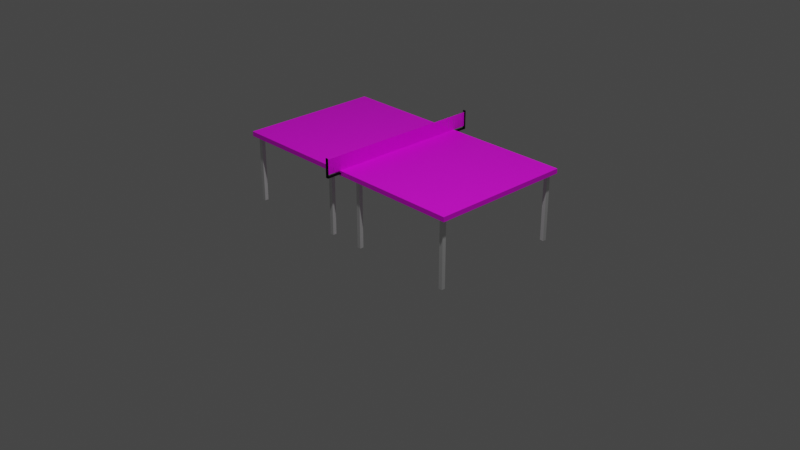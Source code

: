 # Source: table_tennis.blend  (saved by Blender 2.93.21; exported with 4.5.12 LTS)
import bpy
from mathutils import Matrix  # noqa: F401  (used for matrix-valued properties, if any)

bpy.ops.wm.read_factory_settings(use_empty=True)
scene = bpy.context.scene
scene.name = 'Scene'

# ---- collections
col_collection = bpy.data.collections.new('Collection'); scene.collection.children.link(col_collection)
col_tt = bpy.data.collections.new('TT'); scene.collection.children.link(col_tt)
col_legs = bpy.data.collections.new('legs'); col_tt.children.link(col_legs)
col_net = bpy.data.collections.new('net'); col_tt.children.link(col_net)

# ---- images (referenced by path relative to the original .blend; pixels are not part of the script)
import os
ASSET_DIR = os.environ.get("B2B_ASSET_DIR", "")  # directory of the original .blend (textures are referenced by path, not embedded)
HERE = os.path.dirname(os.path.abspath(__file__))  # packed textures are extracted next to this script under _unpacked/

def load_image(name, relpath, width, height, colorspace="sRGB"):
    """Load a texture the original file referenced (path relative to the .blend, or extracted next to this script)."""
    p = next((c for c in (os.path.join(HERE, relpath), os.path.join(ASSET_DIR, relpath)) if relpath and os.path.exists(c)), "")
    if p:
        img = bpy.data.images.load(p, check_existing=True)
        img.name = name
    else:  # same state as the original file: an image datablock whose file is absent (Cycles renders it pink)
        img = bpy.data.images.new(name, width, height)
        img.source = "FILE"
        img.filepath = "//" + (relpath or name)
    img.colorspace_settings.name = colorspace
    return img
img_table_texture_png = load_image('table_texture.png', 'table_texture.png', 1024, 1024, 'sRGB')
img_net_texture_png = load_image('net_texture.png', 'net_texture.png', 1024, 1024, 'sRGB')
img_net_texture_png_001 = load_image('net_texture.png.001', 'net_texture.png', 1024, 1024, 'sRGB')

# ---- materials (node trees are filled in below, after node groups)
mat_material = bpy.data.materials.new('Material')
mat_material.use_transparent_shadow = False
mat_l04_b = bpy.data.materials.new('l04_b')
mat_l04_b.use_transparent_shadow = False
mat_l03_b = bpy.data.materials.new('l03_b')
mat_l03_b.use_transparent_shadow = False
mat_l01_b = bpy.data.materials.new('l01_b')
mat_l01_b.use_transparent_shadow = False
mat_l02_b = bpy.data.materials.new('l02_b')
mat_l02_b.use_transparent_shadow = False
mat_l08_b = bpy.data.materials.new('l08_b')
mat_l08_b.use_transparent_shadow = False
mat_l07_b = bpy.data.materials.new('l07_b')
mat_l07_b.use_transparent_shadow = False
mat_l06_b = bpy.data.materials.new('l06_b')
mat_l06_b.use_transparent_shadow = False
mat_l05_b = bpy.data.materials.new('l05_b')
mat_l05_b.use_transparent_shadow = False
mat_black = bpy.data.materials.new('black')
mat_black.use_transparent_shadow = False
mat_black_002 = bpy.data.materials.new('black.002')
mat_black_002.use_transparent_shadow = False
mat_net_material = bpy.data.materials.new('net_material')
mat_net_material.use_backface_culling = True
mat_net_material.use_transparent_shadow = False
mat_net_material_001 = bpy.data.materials.new('net_material.001')
mat_net_material_001.use_backface_culling = True
mat_net_material_001.use_transparent_shadow = False

# ---- material node trees
mat_material.use_nodes = True; mat_material.node_tree.nodes.clear()
_N = mat_material.node_tree.nodes; _L = mat_material.node_tree.links
n0 = _N.new('ShaderNodeBsdfPrincipled'); n0.name = 'Principled BSDF'; n0.location = (10, 300)
n0.distribution = 'GGX'
n0.subsurface_method = 'BURLEY'
n0.inputs[3].default_value = 1.45
n0.inputs[27].default_value = (0.0, 0.0, 0.0, 1.0)
n0.inputs[28].default_value = 1.0
n1 = _N.new('ShaderNodeOutputMaterial'); n1.name = 'Material Output'; n1.location = (300, 300)
n2 = _N.new('ShaderNodeTexImage'); n2.name = 'Image Texture'; n2.location = (-280, 275)
n2.image = img_table_texture_png
_L.new(n0.outputs[0], n1.inputs[0])
_L.new(n2.outputs[0], n0.inputs[0])
n1.is_active_output = True
mat_l04_b.use_nodes = True; mat_l04_b.node_tree.nodes.clear()
_N = mat_l04_b.node_tree.nodes; _L = mat_l04_b.node_tree.links
n0 = _N.new('ShaderNodeBsdfPrincipled'); n0.name = 'Principled BSDF'; n0.location = (10, 300)
n0.distribution = 'GGX'
n0.subsurface_method = 'BURLEY'
n0.inputs[1].default_value = 0.6
n0.inputs[3].default_value = 1.45
n0.inputs[27].default_value = (0.0, 0.0, 0.0, 1.0)
n0.inputs[28].default_value = 1.0
n1 = _N.new('ShaderNodeOutputMaterial'); n1.name = 'Material Output'; n1.location = (300, 300)
_L.new(n0.outputs[0], n1.inputs[0])
n1.is_active_output = True
mat_l03_b.use_nodes = True; mat_l03_b.node_tree.nodes.clear()
_N = mat_l03_b.node_tree.nodes; _L = mat_l03_b.node_tree.links
n0 = _N.new('ShaderNodeBsdfPrincipled'); n0.name = 'Principled BSDF'; n0.location = (10, 300)
n0.distribution = 'GGX'
n0.subsurface_method = 'BURLEY'
n0.inputs[1].default_value = 0.6
n0.inputs[3].default_value = 1.45
n0.inputs[27].default_value = (0.0, 0.0, 0.0, 1.0)
n0.inputs[28].default_value = 1.0
n1 = _N.new('ShaderNodeOutputMaterial'); n1.name = 'Material Output'; n1.location = (300, 300)
_L.new(n0.outputs[0], n1.inputs[0])
n1.is_active_output = True
mat_l01_b.use_nodes = True; mat_l01_b.node_tree.nodes.clear()
_N = mat_l01_b.node_tree.nodes; _L = mat_l01_b.node_tree.links
n0 = _N.new('ShaderNodeBsdfPrincipled'); n0.name = 'Principled BSDF'; n0.location = (10, 300)
n0.distribution = 'GGX'
n0.subsurface_method = 'BURLEY'
n0.inputs[1].default_value = 0.6
n0.inputs[3].default_value = 1.45
n0.inputs[27].default_value = (0.0, 0.0, 0.0, 1.0)
n0.inputs[28].default_value = 1.0
n1 = _N.new('ShaderNodeOutputMaterial'); n1.name = 'Material Output'; n1.location = (300, 300)
_L.new(n0.outputs[0], n1.inputs[0])
n1.is_active_output = True
mat_l02_b.use_nodes = True; mat_l02_b.node_tree.nodes.clear()
_N = mat_l02_b.node_tree.nodes; _L = mat_l02_b.node_tree.links
n0 = _N.new('ShaderNodeBsdfPrincipled'); n0.name = 'Principled BSDF'; n0.location = (10, 300)
n0.distribution = 'GGX'
n0.subsurface_method = 'BURLEY'
n0.inputs[1].default_value = 0.6
n0.inputs[3].default_value = 1.45
n0.inputs[27].default_value = (0.0, 0.0, 0.0, 1.0)
n0.inputs[28].default_value = 1.0
n1 = _N.new('ShaderNodeOutputMaterial'); n1.name = 'Material Output'; n1.location = (300, 300)
_L.new(n0.outputs[0], n1.inputs[0])
n1.is_active_output = True
mat_l08_b.use_nodes = True; mat_l08_b.node_tree.nodes.clear()
_N = mat_l08_b.node_tree.nodes; _L = mat_l08_b.node_tree.links
n0 = _N.new('ShaderNodeBsdfPrincipled'); n0.name = 'Principled BSDF'; n0.location = (10, 300)
n0.distribution = 'GGX'
n0.subsurface_method = 'BURLEY'
n0.inputs[1].default_value = 0.6
n0.inputs[3].default_value = 1.45
n0.inputs[27].default_value = (0.0, 0.0, 0.0, 1.0)
n0.inputs[28].default_value = 1.0
n1 = _N.new('ShaderNodeOutputMaterial'); n1.name = 'Material Output'; n1.location = (300, 300)
_L.new(n0.outputs[0], n1.inputs[0])
n1.is_active_output = True
mat_l07_b.use_nodes = True; mat_l07_b.node_tree.nodes.clear()
_N = mat_l07_b.node_tree.nodes; _L = mat_l07_b.node_tree.links
n0 = _N.new('ShaderNodeBsdfPrincipled'); n0.name = 'Principled BSDF'; n0.location = (10, 300)
n0.distribution = 'GGX'
n0.subsurface_method = 'BURLEY'
n0.inputs[1].default_value = 0.6
n0.inputs[3].default_value = 1.45
n0.inputs[27].default_value = (0.0, 0.0, 0.0, 1.0)
n0.inputs[28].default_value = 1.0
n1 = _N.new('ShaderNodeOutputMaterial'); n1.name = 'Material Output'; n1.location = (300, 300)
_L.new(n0.outputs[0], n1.inputs[0])
n1.is_active_output = True
mat_l06_b.use_nodes = True; mat_l06_b.node_tree.nodes.clear()
_N = mat_l06_b.node_tree.nodes; _L = mat_l06_b.node_tree.links
n0 = _N.new('ShaderNodeBsdfPrincipled'); n0.name = 'Principled BSDF'; n0.location = (10, 300)
n0.distribution = 'GGX'
n0.subsurface_method = 'BURLEY'
n0.inputs[1].default_value = 0.6
n0.inputs[3].default_value = 1.45
n0.inputs[27].default_value = (0.0, 0.0, 0.0, 1.0)
n0.inputs[28].default_value = 1.0
n1 = _N.new('ShaderNodeOutputMaterial'); n1.name = 'Material Output'; n1.location = (300, 300)
_L.new(n0.outputs[0], n1.inputs[0])
n1.is_active_output = True
mat_l05_b.use_nodes = True; mat_l05_b.node_tree.nodes.clear()
_N = mat_l05_b.node_tree.nodes; _L = mat_l05_b.node_tree.links
n0 = _N.new('ShaderNodeBsdfPrincipled'); n0.name = 'Principled BSDF'; n0.location = (10, 300)
n0.distribution = 'GGX'
n0.subsurface_method = 'BURLEY'
n0.inputs[1].default_value = 0.6
n0.inputs[3].default_value = 1.45
n0.inputs[27].default_value = (0.0, 0.0, 0.0, 1.0)
n0.inputs[28].default_value = 1.0
n1 = _N.new('ShaderNodeOutputMaterial'); n1.name = 'Material Output'; n1.location = (300, 300)
_L.new(n0.outputs[0], n1.inputs[0])
n1.is_active_output = True
mat_black.use_nodes = True; mat_black.node_tree.nodes.clear()
_N = mat_black.node_tree.nodes; _L = mat_black.node_tree.links
n0 = _N.new('ShaderNodeBsdfPrincipled'); n0.name = 'Principled BSDF'; n0.location = (10, 300)
n0.distribution = 'GGX'
n0.subsurface_method = 'BURLEY'
n0.inputs[0].default_value = (0.001655, 0.001655, 0.001655, 1.0)
n0.inputs[1].default_value = 0.8
n0.inputs[3].default_value = 1.45
n0.inputs[27].default_value = (0.0, 0.0, 0.0, 1.0)
n0.inputs[28].default_value = 1.0
n1 = _N.new('ShaderNodeOutputMaterial'); n1.name = 'Material Output'; n1.location = (300, 300)
_L.new(n0.outputs[0], n1.inputs[0])
n1.is_active_output = True
mat_black_002.use_nodes = True; mat_black_002.node_tree.nodes.clear()
_N = mat_black_002.node_tree.nodes; _L = mat_black_002.node_tree.links
n0 = _N.new('ShaderNodeBsdfPrincipled'); n0.name = 'Principled BSDF'; n0.location = (10, 300)
n0.distribution = 'GGX'
n0.subsurface_method = 'BURLEY'
n0.inputs[0].default_value = (0.001655, 0.001655, 0.001655, 1.0)
n0.inputs[1].default_value = 0.8
n0.inputs[3].default_value = 1.45
n0.inputs[27].default_value = (0.0, 0.0, 0.0, 1.0)
n0.inputs[28].default_value = 1.0
n1 = _N.new('ShaderNodeOutputMaterial'); n1.name = 'Material Output'; n1.location = (300, 300)
_L.new(n0.outputs[0], n1.inputs[0])
n1.is_active_output = True
mat_net_material.use_nodes = True; mat_net_material.node_tree.nodes.clear()
_N = mat_net_material.node_tree.nodes; _L = mat_net_material.node_tree.links
n0 = _N.new('ShaderNodeBsdfPrincipled'); n0.name = 'Principled BSDF'; n0.location = (10, 300)
n0.distribution = 'GGX'
n0.subsurface_method = 'BURLEY'
n0.inputs[3].default_value = 1.45
n0.inputs[27].default_value = (0.0, 0.0, 0.0, 1.0)
n0.inputs[28].default_value = 1.0
n1 = _N.new('ShaderNodeOutputMaterial'); n1.name = 'Material Output'; n1.location = (300, 300)
n2 = _N.new('ShaderNodeTexImage'); n2.name = 'Image Texture'; n2.location = (-280, 280)
n2.image = img_net_texture_png
_L.new(n0.outputs[0], n1.inputs[0])
_L.new(n2.outputs[0], n0.inputs[0])
n1.is_active_output = True
mat_net_material_001.use_nodes = True; mat_net_material_001.node_tree.nodes.clear()
_N = mat_net_material_001.node_tree.nodes; _L = mat_net_material_001.node_tree.links
n0 = _N.new('ShaderNodeBsdfPrincipled'); n0.name = 'Principled BSDF'; n0.location = (10, 300)
n0.distribution = 'GGX'
n0.subsurface_method = 'BURLEY'
n0.inputs[3].default_value = 1.45
n0.inputs[27].default_value = (0.0, 0.0, 0.0, 1.0)
n0.inputs[28].default_value = 1.0
n1 = _N.new('ShaderNodeOutputMaterial'); n1.name = 'Material Output'; n1.location = (300, 300)
n2 = _N.new('ShaderNodeTexImage'); n2.name = 'Image Texture'; n2.location = (-280, 280)
n2.image = img_net_texture_png_001
_L.new(n0.outputs[0], n1.inputs[0])
_L.new(n2.outputs[0], n0.inputs[0])
n1.is_active_output = True

# ---- world
world_world = bpy.data.worlds.new('World'); scene.world = world_world
world_world.use_nodes = True; world_world.node_tree.nodes.clear()
_N = world_world.node_tree.nodes; _L = world_world.node_tree.links
n0 = _N.new('ShaderNodeOutputWorld'); n0.name = 'World Output'; n0.location = (300, 300)
n1 = _N.new('ShaderNodeBackground'); n1.name = 'Background'; n1.location = (10, 300)
n1.inputs[0].default_value = (0.05088, 0.05088, 0.05088, 1.0)
_L.new(n1.outputs[0], n0.inputs[0])
n0.is_active_output = True
world_world.color = (0.05088, 0.05088, 0.05088)
world_world.use_sun_shadow = False
world_world.sun_shadow_jitter_overblur = 0.0

# ---- cameras
cam_camera = bpy.data.cameras.new('Camera')
cam_camera.clip_end = 100.0
cam_camera.ortho_scale = 7.314

# ---- lights
light_light = bpy.data.lights.new('Light', 'POINT')
light_light.transmission_factor = 0.0
light_light.energy = 1000.0
light_light.shadow_soft_size = 0.1
light_light.shadow_maximum_resolution = 0.006
light_light.use_absolute_resolution = True

# ---- meshes
me_cube_002 = bpy.data.meshes.new('Cube.002')
me_cube_002.from_pydata([(-1.0, -1.0, -1.0), (-1.0, 1.0, -1.0), (1.0, -1.0, -1.0), (1.0, 1.0, -1.0), (-1.0, -1.0, 1.0), (-1.0, 1.0, 1.0), (1.0, 1.0, 1.0), (1.0, -1.0, 1.0), (-1.0, 0.01863, -1.0), (-1.0, 0.01828, 1.0), (1.0, 0.01749, -1.0), (1.0, 0.01805, 1.0), (-1.0, -0.01745, -1.0), (1.0, -0.01779, 1.0), (-1.0, -0.01779, 1.0), (1.0, -0.01812, -1.0)], [], [(1, 5, 6, 3), (2, 7, 4, 0), (15, 2, 0, 12, 8, 1, 3, 10), (13, 7, 2, 15, 10, 3, 6, 11), (9, 14, 4, 7, 13, 11, 6, 5), (9, 5, 1, 8, 12, 0, 4, 14)])
_uv = me_cube_002.uv_layers.new(name='UVMap')
_uv.uv.foreach_set('vector', [0.9962, 0.3918, 0.9965, 0.4135, 0.002655, 0.4141, 0.002316, 0.3916, 0.9966, 0.3949, 0.9961, 0.4148, 0.001554, 0.413, 0.002089, 0.3931, 0.9943, 0.2206, 0.9943, 0.3795, 0.00301, 0.3795, 0.00301, 0.2206, 0.00301, 0.2079, 0.00301, 0.007911, 0.9943, 0.007911, 0.9943, 0.2079, 0.6558, 0.2468, 0.6558, 0.2308, 0.8251, 0.2308, 0.8251, 0.2467, 0.8251, 0.2497, 0.8251, 0.2683, 0.6558, 0.2683, 0.6558, 0.2498, 0.9978, 0.7119, 0.9978, 0.7292, 0.9978, 0.9992, -0.002367, 1.001, -0.002367, 0.7311, -0.002367, 0.7137, -0.002367, 0.4501, 0.9978, 0.4483, 0.625, 0.1314, 0.625, 0.25, 0.375, 0.25, 0.375, 0.1314, 0.375, 0.1217, 0.375, 0.0, 0.625, 0.0, 0.625, 0.1217])
me_cube_002.materials.append(mat_material)
me_cube_002.use_remesh_fix_poles = True
me_cube_002.use_remesh_preserve_attributes = False
me_cube_002.update()
me_cube_018 = bpy.data.meshes.new('Cube.018')
me_cube_018.from_pydata([(-1.0, -1.0, -1.0), (-1.0, -1.0, 1.0), (-1.0, 1.0, -1.0), (-1.0, 1.0, 1.0), (1.0, -1.0, -1.0), (1.0, -1.0, 1.0), (1.0, 1.0, -1.0), (1.0, 1.0, 1.0)], [], [(0, 1, 3, 2), (2, 3, 7, 6), (6, 7, 5, 4), (4, 5, 1, 0), (2, 6, 4, 0), (7, 3, 1, 5)])
_uv = me_cube_018.uv_layers.new(name='UVMap')
_uv.uv.foreach_set('vector', [0.375, 0.0, 0.625, 0.0, 0.625, 0.25, 0.375, 0.25, 0.375, 0.25, 0.625, 0.25, 0.625, 0.5, 0.375, 0.5, 0.375, 0.5, 0.625, 0.5, 0.625, 0.75, 0.375, 0.75, 0.375, 0.75, 0.625, 0.75, 0.625, 1.0, 0.375, 1.0, 0.125, 0.5, 0.375, 0.5, 0.375, 0.75, 0.125, 0.75, 0.625, 0.5, 0.875, 0.5, 0.875, 0.75, 0.625, 0.75])
me_cube_018.materials.append(mat_l04_b)
me_cube_018.use_remesh_fix_poles = True
me_cube_018.use_remesh_preserve_attributes = False
me_cube_018.update()
me_cube_017 = bpy.data.meshes.new('Cube.017')
me_cube_017.from_pydata([(-1.0, -1.0, -1.0), (-1.0, -1.0, 1.0), (-1.0, 1.0, -1.0), (-1.0, 1.0, 1.0), (1.0, -1.0, -1.0), (1.0, -1.0, 1.0), (1.0, 1.0, -1.0), (1.0, 1.0, 1.0)], [], [(0, 1, 3, 2), (2, 3, 7, 6), (6, 7, 5, 4), (4, 5, 1, 0), (2, 6, 4, 0), (7, 3, 1, 5)])
_uv = me_cube_017.uv_layers.new(name='UVMap')
_uv.uv.foreach_set('vector', [0.375, 0.0, 0.625, 0.0, 0.625, 0.25, 0.375, 0.25, 0.375, 0.25, 0.625, 0.25, 0.625, 0.5, 0.375, 0.5, 0.375, 0.5, 0.625, 0.5, 0.625, 0.75, 0.375, 0.75, 0.375, 0.75, 0.625, 0.75, 0.625, 1.0, 0.375, 1.0, 0.125, 0.5, 0.375, 0.5, 0.375, 0.75, 0.125, 0.75, 0.625, 0.5, 0.875, 0.5, 0.875, 0.75, 0.625, 0.75])
me_cube_017.materials.append(mat_l03_b)
me_cube_017.use_remesh_fix_poles = True
me_cube_017.use_remesh_preserve_attributes = False
me_cube_017.update()
me_cube_015 = bpy.data.meshes.new('Cube.015')
me_cube_015.from_pydata([(-1.0, -1.0, -1.0), (-1.0, -1.0, 1.0), (-1.0, 1.0, -1.0), (-1.0, 1.0, 1.0), (1.0, -1.0, -1.0), (1.0, -1.0, 1.0), (1.0, 1.0, -1.0), (1.0, 1.0, 1.0)], [], [(0, 1, 3, 2), (2, 3, 7, 6), (6, 7, 5, 4), (4, 5, 1, 0), (2, 6, 4, 0), (7, 3, 1, 5)])
_uv = me_cube_015.uv_layers.new(name='UVMap')
_uv.uv.foreach_set('vector', [0.375, 0.0, 0.625, 0.0, 0.625, 0.25, 0.375, 0.25, 0.375, 0.25, 0.625, 0.25, 0.625, 0.5, 0.375, 0.5, 0.375, 0.5, 0.625, 0.5, 0.625, 0.75, 0.375, 0.75, 0.375, 0.75, 0.625, 0.75, 0.625, 1.0, 0.375, 1.0, 0.125, 0.5, 0.375, 0.5, 0.375, 0.75, 0.125, 0.75, 0.625, 0.5, 0.875, 0.5, 0.875, 0.75, 0.625, 0.75])
me_cube_015.materials.append(mat_l01_b)
me_cube_015.use_remesh_fix_poles = True
me_cube_015.use_remesh_preserve_attributes = False
me_cube_015.update()
me_cube_016 = bpy.data.meshes.new('Cube.016')
me_cube_016.from_pydata([(-1.0, -1.0, -1.0), (-1.0, -1.0, 1.0), (-1.0, 1.0, -1.0), (-1.0, 1.0, 1.0), (1.0, -1.0, -1.0), (1.0, -1.0, 1.0), (1.0, 1.0, -1.0), (1.0, 1.0, 1.0)], [], [(0, 1, 3, 2), (2, 3, 7, 6), (6, 7, 5, 4), (4, 5, 1, 0), (2, 6, 4, 0), (7, 3, 1, 5)])
_uv = me_cube_016.uv_layers.new(name='UVMap')
_uv.uv.foreach_set('vector', [0.375, 0.0, 0.625, 0.0, 0.625, 0.25, 0.375, 0.25, 0.375, 0.25, 0.625, 0.25, 0.625, 0.5, 0.375, 0.5, 0.375, 0.5, 0.625, 0.5, 0.625, 0.75, 0.375, 0.75, 0.375, 0.75, 0.625, 0.75, 0.625, 1.0, 0.375, 1.0, 0.125, 0.5, 0.375, 0.5, 0.375, 0.75, 0.125, 0.75, 0.625, 0.5, 0.875, 0.5, 0.875, 0.75, 0.625, 0.75])
me_cube_016.materials.append(mat_l02_b)
me_cube_016.use_remesh_fix_poles = True
me_cube_016.use_remesh_preserve_attributes = False
me_cube_016.update()
me_cube_022 = bpy.data.meshes.new('Cube.022')
me_cube_022.from_pydata([(-1.0, -1.0, -1.0), (-1.0, -1.0, 1.0), (-1.0, 1.0, -1.0), (-1.0, 1.0, 1.0), (1.0, -1.0, -1.0), (1.0, -1.0, 1.0), (1.0, 1.0, -1.0), (1.0, 1.0, 1.0)], [], [(0, 1, 3, 2), (2, 3, 7, 6), (6, 7, 5, 4), (4, 5, 1, 0), (2, 6, 4, 0), (7, 3, 1, 5)])
_uv = me_cube_022.uv_layers.new(name='UVMap')
_uv.uv.foreach_set('vector', [0.375, 0.0, 0.625, 0.0, 0.625, 0.25, 0.375, 0.25, 0.375, 0.25, 0.625, 0.25, 0.625, 0.5, 0.375, 0.5, 0.375, 0.5, 0.625, 0.5, 0.625, 0.75, 0.375, 0.75, 0.375, 0.75, 0.625, 0.75, 0.625, 1.0, 0.375, 1.0, 0.125, 0.5, 0.375, 0.5, 0.375, 0.75, 0.125, 0.75, 0.625, 0.5, 0.875, 0.5, 0.875, 0.75, 0.625, 0.75])
me_cube_022.materials.append(mat_l08_b)
me_cube_022.use_remesh_fix_poles = True
me_cube_022.use_remesh_preserve_attributes = False
me_cube_022.update()
me_cube_021 = bpy.data.meshes.new('Cube.021')
me_cube_021.from_pydata([(-1.0, -1.0, -1.0), (-1.0, -1.0, 1.0), (-1.0, 1.0, -1.0), (-1.0, 1.0, 1.0), (1.0, -1.0, -1.0), (1.0, -1.0, 1.0), (1.0, 1.0, -1.0), (1.0, 1.0, 1.0)], [], [(0, 1, 3, 2), (2, 3, 7, 6), (6, 7, 5, 4), (4, 5, 1, 0), (2, 6, 4, 0), (7, 3, 1, 5)])
_uv = me_cube_021.uv_layers.new(name='UVMap')
_uv.uv.foreach_set('vector', [0.375, 0.0, 0.625, 0.0, 0.625, 0.25, 0.375, 0.25, 0.375, 0.25, 0.625, 0.25, 0.625, 0.5, 0.375, 0.5, 0.375, 0.5, 0.625, 0.5, 0.625, 0.75, 0.375, 0.75, 0.375, 0.75, 0.625, 0.75, 0.625, 1.0, 0.375, 1.0, 0.125, 0.5, 0.375, 0.5, 0.375, 0.75, 0.125, 0.75, 0.625, 0.5, 0.875, 0.5, 0.875, 0.75, 0.625, 0.75])
me_cube_021.materials.append(mat_l07_b)
me_cube_021.use_remesh_fix_poles = True
me_cube_021.use_remesh_preserve_attributes = False
me_cube_021.update()
me_cube_020 = bpy.data.meshes.new('Cube.020')
me_cube_020.from_pydata([(-1.0, -1.0, -1.0), (-1.0, -1.0, 1.0), (-1.0, 1.0, -1.0), (-1.0, 1.0, 1.0), (1.0, -1.0, -1.0), (1.0, -1.0, 1.0), (1.0, 1.0, -1.0), (1.0, 1.0, 1.0)], [], [(0, 1, 3, 2), (2, 3, 7, 6), (6, 7, 5, 4), (4, 5, 1, 0), (2, 6, 4, 0), (7, 3, 1, 5)])
_uv = me_cube_020.uv_layers.new(name='UVMap')
_uv.uv.foreach_set('vector', [0.375, 0.0, 0.625, 0.0, 0.625, 0.25, 0.375, 0.25, 0.375, 0.25, 0.625, 0.25, 0.625, 0.5, 0.375, 0.5, 0.375, 0.5, 0.625, 0.5, 0.625, 0.75, 0.375, 0.75, 0.375, 0.75, 0.625, 0.75, 0.625, 1.0, 0.375, 1.0, 0.125, 0.5, 0.375, 0.5, 0.375, 0.75, 0.125, 0.75, 0.625, 0.5, 0.875, 0.5, 0.875, 0.75, 0.625, 0.75])
me_cube_020.materials.append(mat_l06_b)
me_cube_020.use_remesh_fix_poles = True
me_cube_020.use_remesh_preserve_attributes = False
me_cube_020.update()
me_cube_019 = bpy.data.meshes.new('Cube.019')
me_cube_019.from_pydata([(-1.0, -1.0, -1.0), (-1.0, -1.0, 1.0), (-1.0, 1.0, -1.0), (-1.0, 1.0, 1.0), (1.0, -1.0, -1.0), (1.0, -1.0, 1.0), (1.0, 1.0, -1.0), (1.0, 1.0, 1.0)], [], [(0, 1, 3, 2), (2, 3, 7, 6), (6, 7, 5, 4), (4, 5, 1, 0), (2, 6, 4, 0), (7, 3, 1, 5)])
_uv = me_cube_019.uv_layers.new(name='UVMap')
_uv.uv.foreach_set('vector', [0.375, 0.0, 0.625, 0.0, 0.625, 0.25, 0.375, 0.25, 0.375, 0.25, 0.625, 0.25, 0.625, 0.5, 0.375, 0.5, 0.375, 0.5, 0.625, 0.5, 0.625, 0.75, 0.375, 0.75, 0.375, 0.75, 0.625, 0.75, 0.625, 1.0, 0.375, 1.0, 0.125, 0.5, 0.375, 0.5, 0.375, 0.75, 0.125, 0.75, 0.625, 0.5, 0.875, 0.5, 0.875, 0.75, 0.625, 0.75])
me_cube_019.materials.append(mat_l05_b)
me_cube_019.use_remesh_fix_poles = True
me_cube_019.use_remesh_preserve_attributes = False
me_cube_019.update()
me_cube = bpy.data.meshes.new('Cube')
me_cube.from_pydata([(-1.0, -1.0, -1.0), (-1.0, -1.0, 1.0), (-1.0, 1.0, -1.0), (-1.0, 1.0, 1.0), (1.0, -1.0, -1.0), (1.0, -1.0, 1.0), (1.0, 1.0, -1.0), (1.0, 1.0, 1.0), (-1.0, -0.9556, -1.0), (-1.0, -0.9556, 1.0), (1.0, -0.9556, -1.0), (1.0, -0.9556, 1.0), (1.0, -0.9556, 40.61), (1.0, -1.0, 40.61), (-1.0, -1.0, 40.61), (-1.0, -0.9556, 40.61)], [], [(8, 9, 3, 2), (2, 3, 7, 6), (10, 11, 5, 4), (4, 5, 1, 0), (8, 10, 4, 0), (11, 9, 15, 12), (7, 3, 9, 11), (2, 6, 10, 8), (6, 7, 11, 10), (0, 1, 9, 8), (12, 15, 14, 13), (5, 11, 12, 13), (9, 1, 14, 15), (1, 5, 13, 14)])
_uv = me_cube.uv_layers.new(name='UVMap')
_uv.uv.foreach_set('vector', [0.375, 0.01008, 0.625, 0.01008, 0.625, 0.25, 0.375, 0.25, 0.375, 0.25, 0.625, 0.25, 0.625, 0.5, 0.375, 0.5, 0.375, 0.7399, 0.625, 0.7399, 0.625, 0.75, 0.375, 0.75, 0.375, 0.75, 0.625, 0.75, 0.625, 1.0, 0.375, 1.0, 0.125, 0.7399, 0.375, 0.7399, 0.375, 0.75, 0.125, 0.75, 0.625, 0.7399, 0.875, 0.7399, 0.875, 0.7399, 0.625, 0.7399, 0.625, 0.5, 0.875, 0.5, 0.875, 0.7399, 0.625, 0.7399, 0.125, 0.5, 0.375, 0.5, 0.375, 0.7399, 0.125, 0.7399, 0.375, 0.5, 0.625, 0.5, 0.625, 0.7399, 0.375, 0.7399, 0.375, 0.0, 0.625, 0.0, 0.625, 0.01008, 0.375, 0.01008, 0.625, 0.7399, 0.875, 0.7399, 0.875, 0.75, 0.625, 0.75, 0.625, 0.75, 0.625, 0.7399, 0.625, 0.7399, 0.625, 0.75, 0.625, 0.01008, 0.625, 0.0, 0.625, 0.0, 0.625, 0.01008, 0.625, 1.0, 0.625, 0.75, 0.625, 0.75, 0.625, 1.0])
me_cube.materials.append(mat_black)
me_cube.use_remesh_fix_poles = True
me_cube.use_remesh_preserve_attributes = False
me_cube.update()
me_cube_001 = bpy.data.meshes.new('Cube.001')
me_cube_001.from_pydata([(-1.0, -1.0, -1.0), (-1.0, -1.0, 1.0), (-1.0, 1.0, -1.0), (-1.0, 1.0, 1.0), (1.0, -1.0, -1.0), (1.0, -1.0, 1.0), (1.0, 1.0, -1.0), (1.0, 1.0, 1.0), (-1.0, -0.9556, -1.0), (-1.0, -0.9556, 1.0), (1.0, -0.9556, -1.0), (1.0, -0.9556, 1.0), (1.0, -0.9556, 40.61), (1.0, -1.0, 40.61), (-1.0, -1.0, 40.61), (-1.0, -0.9556, 40.61)], [], [(8, 9, 3, 2), (2, 3, 7, 6), (10, 11, 5, 4), (4, 5, 1, 0), (8, 10, 4, 0), (11, 9, 15, 12), (7, 3, 9, 11), (2, 6, 10, 8), (6, 7, 11, 10), (0, 1, 9, 8), (12, 15, 14, 13), (5, 11, 12, 13), (9, 1, 14, 15), (1, 5, 13, 14)])
_uv = me_cube_001.uv_layers.new(name='UVMap')
_uv.uv.foreach_set('vector', [0.375, 0.01008, 0.625, 0.01008, 0.625, 0.25, 0.375, 0.25, 0.375, 0.25, 0.625, 0.25, 0.625, 0.5, 0.375, 0.5, 0.375, 0.7399, 0.625, 0.7399, 0.625, 0.75, 0.375, 0.75, 0.375, 0.75, 0.625, 0.75, 0.625, 1.0, 0.375, 1.0, 0.125, 0.7399, 0.375, 0.7399, 0.375, 0.75, 0.125, 0.75, 0.625, 0.7399, 0.875, 0.7399, 0.875, 0.7399, 0.625, 0.7399, 0.625, 0.5, 0.875, 0.5, 0.875, 0.7399, 0.625, 0.7399, 0.125, 0.5, 0.375, 0.5, 0.375, 0.7399, 0.125, 0.7399, 0.375, 0.5, 0.625, 0.5, 0.625, 0.7399, 0.375, 0.7399, 0.375, 0.0, 0.625, 0.0, 0.625, 0.01008, 0.375, 0.01008, 0.625, 0.7399, 0.875, 0.7399, 0.875, 0.75, 0.625, 0.75, 0.625, 0.75, 0.625, 0.7399, 0.625, 0.7399, 0.625, 0.75, 0.625, 0.01008, 0.625, 0.0, 0.625, 0.0, 0.625, 0.01008, 0.625, 1.0, 0.625, 0.75, 0.625, 0.75, 0.625, 1.0])
me_cube_001.materials.append(mat_black_002)
me_cube_001.use_remesh_fix_poles = True
me_cube_001.use_remesh_preserve_attributes = False
me_cube_001.update()
me_plane_001 = bpy.data.meshes.new('Plane.001')
me_plane_001.from_pydata([(-1.0, 1.0, 0.0), (1.0, 1.0, 0.0), (-1.0, 0.0, 0.0), (1.0, 0.0, 0.0), (0.0, 1.0, 0.0), (0.0, 0.0, 0.0), (-1.0, -0.5, 0.0), (1.0, 0.5, 0.0), (-0.5, 1.0, 0.0), (-1.0, 0.5, 0.0), (1.0, -0.5, 0.0), (0.5, 1.0, 0.0), (0.0, 0.5, 0.0), (0.0, -0.5, 0.0), (-0.5, 0.0, 0.0), (0.5, 0.0, 0.0), (0.5, -0.5, 0.0), (-0.5, -0.5, 0.0), (-0.5, 0.5, 0.0), (0.5, 0.5, 0.0), (1.0, 0.75, 0.0), (-0.75, 1.0, 0.0), (-1.0, 0.25, 0.0), (1.0, -0.25, 0.0), (0.25, 1.0, 0.0), (0.0, 0.75, 0.0), (0.0, -0.25, 0.0), (-0.75, 0.0, 0.0), (0.25, 0.0, 0.0), (-1.0, -0.25, 0.0), (1.0, 0.25, 0.0), (-0.25, 1.0, 0.0), (-1.0, 0.75, 0.0), (0.75, 1.0, 0.0), (0.0, 0.25, 0.0), (-0.25, 0.0, 0.0), (0.75, 0.0, 0.0), (0.5, -0.25, 0.0), (0.25, -0.5, 0.0), (0.75, -0.5, 0.0), (-0.5, -0.25, 0.0), (-0.75, -0.5, 0.0), (-0.25, -0.5, 0.0), (-0.5, 0.75, 0.0), (-0.5, 0.25, 0.0), (-0.75, 0.5, 0.0), (-0.25, 0.5, 0.0), (0.5, 0.75, 0.0), (0.5, 0.25, 0.0), (0.25, 0.5, 0.0), (0.75, 0.5, 0.0), (0.75, 0.25, 0.0), (0.25, 0.25, 0.0), (0.25, 0.75, 0.0), (-0.25, 0.25, 0.0), (-0.75, 0.25, 0.0), (-0.75, 0.75, 0.0), (-0.75, -0.25, 0.0), (0.25, -0.25, 0.0), (0.75, -0.25, 0.0), (-0.25, -0.25, 0.0), (-0.25, 0.75, 0.0), (0.75, 0.75, 0.0), (1.0, 0.875, 0.0), (-0.875, 1.0, 0.0), (-1.0, 0.125, 0.0), (1.0, -0.125, 0.0), (0.125, 1.0, 0.0), (0.0, 0.875, 0.0), (0.0, -0.125, 0.0), (-0.875, 0.0, 0.0), (0.125, 0.0, 0.0), (-1.0, -0.375, 0.0), (1.0, 0.375, 0.0), (-0.375, 1.0, 0.0), (-1.0, 0.625, 0.0), (1.0, -0.625, 0.0), (0.625, 1.0, 0.0), (0.0, 0.375, 0.0), (0.0, -0.625, 0.0), (-0.375, 0.0, 0.0), (0.625, 0.0, 0.0), (0.5, -0.125, 0.0), (0.5, -0.625, 0.0), (0.125, -0.5, 0.0), (0.625, -0.5, 0.0), (-0.5, -0.125, 0.0), (-0.5, -0.625, 0.0), (-0.875, -0.5, 0.0), (-0.375, -0.5, 0.0), (-0.5, 0.875, 0.0), (-0.5, 0.375, 0.0), (-0.875, 0.5, 0.0), (-0.375, 0.5, 0.0), (0.5, 0.875, 0.0), (0.5, 0.375, 0.0), (0.125, 0.5, 0.0), (0.625, 0.5, 0.0), (-1.0, -0.625, 0.0), (1.0, 0.625, 0.0), (-0.625, 1.0, 0.0), (-1.0, 0.375, 0.0), (1.0, -0.375, 0.0), (0.375, 1.0, 0.0), (0.0, 0.625, 0.0), (0.0, -0.375, 0.0), (-0.625, 0.0, 0.0), (0.375, 0.0, 0.0), (-1.0, -0.125, 0.0), (1.0, 0.125, 0.0), (-0.125, 1.0, 0.0), (-1.0, 0.875, 0.0), (0.875, 1.0, 0.0), (0.0, 0.125, 0.0), (-0.125, 0.0, 0.0), (0.875, 0.0, 0.0), (0.5, -0.375, 0.0), (0.375, -0.5, 0.0), (0.875, -0.5, 0.0), (-0.5, -0.375, 0.0), (-0.625, -0.5, 0.0), (-0.125, -0.5, 0.0), (-0.5, 0.625, 0.0), (-0.5, 0.125, 0.0), (-0.625, 0.5, 0.0), (-0.125, 0.5, 0.0), (0.5, 0.625, 0.0), (0.5, 0.125, 0.0), (0.375, 0.5, 0.0), (0.875, 0.5, 0.0), (0.75, 0.375, 0.0), (0.75, 0.125, 0.0), (0.625, 0.25, 0.0), (0.875, 0.25, 0.0), (0.25, 0.375, 0.0), (0.25, 0.125, 0.0), (0.125, 0.25, 0.0), (0.375, 0.25, 0.0), (0.25, 0.875, 0.0), (0.25, 0.625, 0.0), (0.125, 0.75, 0.0), (0.375, 0.75, 0.0), (-0.25, 0.375, 0.0), (-0.25, 0.125, 0.0), (-0.375, 0.25, 0.0), (-0.125, 0.25, 0.0), (-0.75, 0.375, 0.0), (-0.75, 0.125, 0.0), (-0.875, 0.25, 0.0), (-0.625, 0.25, 0.0), (-0.75, 0.875, 0.0), (-0.75, 0.625, 0.0), (-0.875, 0.75, 0.0), (-0.625, 0.75, 0.0), (-0.25, -0.625, 0.0), (-0.75, -0.625, 0.0), (-0.75, -0.125, 0.0), (-0.75, -0.375, 0.0), (-0.875, -0.25, 0.0), (-0.625, -0.25, 0.0), (0.75, -0.625, 0.0), (0.25, -0.625, 0.0), (0.25, -0.125, 0.0), (0.25, -0.375, 0.0), (0.125, -0.25, 0.0), (0.375, -0.25, 0.0), (0.75, -0.125, 0.0), (0.75, -0.375, 0.0), (0.625, -0.25, 0.0), (0.875, -0.25, 0.0), (-0.25, -0.125, 0.0), (-0.25, -0.375, 0.0), (-0.375, -0.25, 0.0), (-0.125, -0.25, 0.0), (-0.25, 0.875, 0.0), (-0.25, 0.625, 0.0), (-0.375, 0.75, 0.0), (-0.125, 0.75, 0.0), (0.75, 0.875, 0.0), (0.75, 0.625, 0.0), (0.625, 0.75, 0.0), (0.875, 0.75, 0.0), (0.875, 0.625, 0.0), (0.625, 0.625, 0.0), (0.625, 0.875, 0.0), (-0.125, 0.625, 0.0), (-0.375, 0.625, 0.0), (-0.375, 0.875, 0.0), (-0.125, -0.375, 0.0), (-0.375, -0.375, 0.0), (-0.375, -0.125, 0.0), (0.875, -0.375, 0.0), (0.625, -0.375, 0.0), (0.625, -0.125, 0.0), (0.375, -0.375, 0.0), (0.125, -0.375, 0.0), (0.125, -0.125, 0.0), (0.125, -0.625, 0.0), (0.625, -0.625, 0.0), (-0.625, -0.375, 0.0), (-0.875, -0.375, 0.0), (-0.875, -0.125, 0.0), (-0.875, -0.625, 0.0), (-0.375, -0.625, 0.0), (-0.625, 0.625, 0.0), (-0.875, 0.625, 0.0), (-0.875, 0.875, 0.0), (-0.625, 0.125, 0.0), (-0.875, 0.125, 0.0), (-0.875, 0.375, 0.0), (-0.125, 0.125, 0.0), (-0.375, 0.125, 0.0), (-0.375, 0.375, 0.0), (0.375, 0.625, 0.0), (0.125, 0.625, 0.0), (0.125, 0.875, 0.0), (0.375, 0.125, 0.0), (0.125, 0.125, 0.0), (0.125, 0.375, 0.0), (0.875, 0.125, 0.0), (0.625, 0.125, 0.0), (0.625, 0.375, 0.0), (0.875, 0.375, 0.0), (0.375, 0.375, 0.0), (0.375, 0.875, 0.0), (-0.125, 0.375, 0.0), (-0.625, 0.375, 0.0), (-0.625, 0.875, 0.0), (-0.125, -0.625, 0.0), (-0.625, -0.625, 0.0), (-0.625, -0.125, 0.0), (0.875, -0.625, 0.0), (0.375, -0.625, 0.0), (0.375, -0.125, 0.0), (0.875, -0.125, 0.0), (-0.125, -0.125, 0.0), (-0.125, 0.875, 0.0), (0.875, 0.875, 0.0)], [(76, 10), (21, 64), (24, 67), (31, 74), (33, 77), (8, 100), (11, 103), (4, 110), (161, 197), (160, 198), (155, 202), (154, 203), (79, 228), (87, 229), (76, 231), (83, 232)], [(179, 182, 181, 62), (50, 129, 182, 179), (129, 7, 99, 182), (126, 183, 180, 47), (19, 97, 183, 126), (97, 50, 179, 183), (94, 184, 77, 11), (47, 180, 184, 94), (180, 62, 178, 184), (175, 185, 177, 61), (46, 125, 185, 175), (125, 12, 104, 185), (122, 186, 176, 43), (18, 93, 186, 122), (93, 46, 175, 186), (90, 187, 74, 8), (43, 176, 187, 90), (176, 61, 174, 187), (171, 188, 173, 60), (42, 121, 188, 171), (121, 13, 105, 188), (119, 189, 172, 40), (17, 89, 189, 119), (89, 42, 171, 189), (86, 190, 80, 14), (40, 172, 190, 86), (172, 60, 170, 190), (167, 191, 169, 59), (39, 118, 191, 167), (118, 10, 102, 191), (116, 192, 168, 37), (16, 85, 192, 116), (85, 39, 167, 192), (82, 193, 81, 15), (37, 168, 193, 82), (168, 59, 166, 193), (163, 194, 165, 58), (38, 117, 194, 163), (117, 16, 116, 194), (105, 195, 164, 26), (13, 84, 195, 105), (84, 38, 163, 195), (69, 196, 71, 5), (26, 164, 196, 69), (164, 58, 162, 196), (79, 197, 84, 13), (83, 198, 85, 16), (157, 199, 159, 57), (41, 120, 199, 157), (120, 17, 119, 199), (72, 200, 158, 29), (6, 88, 200, 72), (88, 41, 157, 200), (108, 201, 70, 2), (29, 158, 201, 108), (158, 57, 156, 201), (98, 202, 88, 6), (87, 203, 89, 17), (151, 204, 153, 56), (45, 124, 204, 151), (124, 18, 122, 204), (75, 205, 152, 32), (9, 92, 205, 75), (92, 45, 151, 205), (111, 206, 64, 0), (32, 152, 206, 111), (152, 56, 150, 206), (147, 207, 149, 55), (27, 106, 207, 147), (106, 14, 123, 207), (65, 208, 148, 22), (2, 70, 208, 65), (70, 27, 147, 208), (101, 209, 92, 9), (22, 148, 209, 101), (148, 55, 146, 209), (143, 210, 145, 54), (35, 114, 210, 143), (114, 5, 113, 210), (123, 211, 144, 44), (14, 80, 211, 123), (80, 35, 143, 211), (91, 212, 93, 18), (44, 144, 212, 91), (144, 54, 142, 212), (139, 213, 141, 53), (49, 128, 213, 139), (128, 19, 126, 213), (104, 214, 140, 25), (12, 96, 214, 104), (96, 49, 139, 214), (68, 215, 67, 4), (25, 140, 215, 68), (140, 53, 138, 215), (135, 216, 137, 52), (28, 107, 216, 135), (107, 15, 127, 216), (113, 217, 136, 34), (5, 71, 217, 113), (71, 28, 135, 217), (78, 218, 96, 12), (34, 136, 218, 78), (136, 52, 134, 218), (131, 219, 133, 51), (36, 115, 219, 131), (115, 3, 109, 219), (127, 220, 132, 48), (15, 81, 220, 127), (81, 36, 131, 220), (95, 221, 97, 19), (48, 132, 221, 95), (132, 51, 130, 221), (130, 222, 129, 50), (51, 133, 222, 130), (133, 30, 73, 222), (134, 223, 128, 49), (52, 137, 223, 134), (137, 48, 95, 223), (138, 224, 103, 24), (53, 141, 224, 138), (141, 47, 94, 224), (142, 225, 125, 46), (54, 145, 225, 142), (145, 34, 78, 225), (146, 226, 124, 45), (55, 149, 226, 146), (149, 44, 91, 226), (150, 227, 100, 21), (56, 153, 227, 150), (153, 43, 90, 227), (154, 228, 121, 42), (155, 229, 120, 41), (156, 230, 106, 27), (57, 159, 230, 156), (159, 40, 86, 230), (160, 231, 118, 39), (161, 232, 117, 38), (162, 233, 107, 28), (58, 165, 233, 162), (165, 37, 82, 233), (166, 234, 115, 36), (59, 169, 234, 166), (169, 23, 66, 234), (170, 235, 114, 35), (60, 173, 235, 170), (173, 26, 69, 235), (174, 236, 110, 31), (61, 177, 236, 174), (177, 25, 68, 236), (178, 237, 112, 33), (62, 181, 237, 178), (181, 20, 63, 237), (23, 169, 191, 102), (3, 115, 234, 66), (30, 133, 219, 109), (7, 129, 222, 73), (20, 181, 182, 99), (1, 112, 237, 63)])
_uv = me_plane_001.uv_layers.new(name='UVMap')
_uv.uv.foreach_set('vector', [0.8339, 0.8774, 0.8618, 0.8774, 0.8618, 0.9053, 0.8339, 0.9053, 0.8339, 0.8496, 0.8618, 0.8496, 0.8618, 0.8774, 0.8339, 0.8774, 0.8618, 0.8496, 0.8896, 0.8496, 0.8896, 0.8774, 0.8618, 0.8774, 0.7781, 0.8774, 0.806, 0.8774, 0.806, 0.9053, 0.7781, 0.9053, 0.7781, 0.8496, 0.806, 0.8496, 0.806, 0.8774, 0.7781, 0.8774, 0.806, 0.8496, 0.8339, 0.8496, 0.8339, 0.8774, 0.806, 0.8774, 0.7781, 0.9332, 0.806, 0.9332, 0.806, 0.9611, 0.7781, 0.9611, 0.7781, 0.9053, 0.806, 0.9053, 0.806, 0.9332, 0.7781, 0.9332, 0.806, 0.9053, 0.8339, 0.9053, 0.8339, 0.9332, 0.806, 0.9332, 0.6109, 0.8774, 0.6388, 0.8774, 0.6388, 0.9053, 0.6109, 0.9053, 0.6109, 0.8496, 0.6388, 0.8496, 0.6388, 0.8774, 0.6109, 0.8774, 0.6388, 0.8496, 0.6667, 0.8496, 0.6667, 0.8774, 0.6388, 0.8774, 0.5552, 0.8774, 0.5831, 0.8774, 0.5831, 0.9053, 0.5552, 0.9053, 0.5552, 0.8496, 0.5831, 0.8496, 0.5831, 0.8774, 0.5552, 0.8774, 0.5831, 0.8496, 0.6109, 0.8496, 0.6109, 0.8774, 0.5831, 0.8774, 0.5552, 0.9332, 0.5831, 0.9332, 0.5831, 0.9611, 0.5552, 0.9611, 0.5552, 0.9053, 0.5831, 0.9053, 0.5831, 0.9332, 0.5552, 0.9332, 0.5831, 0.9053, 0.6109, 0.9053, 0.6109, 0.9332, 0.5831, 0.9332, 0.6109, 0.6545, 0.6388, 0.6545, 0.6388, 0.6824, 0.6109, 0.6824, 0.6109, 0.6266, 0.6388, 0.6266, 0.6388, 0.6545, 0.6109, 0.6545, 0.6388, 0.6266, 0.6667, 0.6266, 0.6667, 0.6545, 0.6388, 0.6545, 0.5552, 0.6545, 0.5831, 0.6545, 0.5831, 0.6824, 0.5552, 0.6824, 0.5552, 0.6266, 0.5831, 0.6266, 0.5831, 0.6545, 0.5552, 0.6545, 0.5831, 0.6266, 0.6109, 0.6266, 0.6109, 0.6545, 0.5831, 0.6545, 0.5552, 0.7102, 0.5831, 0.7102, 0.5831, 0.7381, 0.5552, 0.7381, 0.5552, 0.6824, 0.5831, 0.6824, 0.5831, 0.7102, 0.5552, 0.7102, 0.5831, 0.6824, 0.6109, 0.6824, 0.6109, 0.7102, 0.5831, 0.7102, 0.8339, 0.6545, 0.8618, 0.6545, 0.8618, 0.6824, 0.8339, 0.6824, 0.8339, 0.6266, 0.8618, 0.6266, 0.8618, 0.6545, 0.8339, 0.6545, 0.8618, 0.6266, 0.8896, 0.6266, 0.8896, 0.6545, 0.8618, 0.6545, 0.7781, 0.6545, 0.806, 0.6545, 0.806, 0.6824, 0.7781, 0.6824, 0.7781, 0.6266, 0.806, 0.6266, 0.806, 0.6545, 0.7781, 0.6545, 0.806, 0.6266, 0.8339, 0.6266, 0.8339, 0.6545, 0.806, 0.6545, 0.7781, 0.7102, 0.806, 0.7102, 0.806, 0.7381, 0.7781, 0.7381, 0.7781, 0.6824, 0.806, 0.6824, 0.806, 0.7102, 0.7781, 0.7102, 0.806, 0.6824, 0.8339, 0.6824, 0.8339, 0.7102, 0.806, 0.7102, 0.7224, 0.6545, 0.7503, 0.6545, 0.7503, 0.6824, 0.7224, 0.6824, 0.7224, 0.6266, 0.7503, 0.6266, 0.7503, 0.6545, 0.7224, 0.6545, 0.7503, 0.6266, 0.7781, 0.6266, 0.7781, 0.6545, 0.7503, 0.6545, 0.6667, 0.6545, 0.6945, 0.6545, 0.6945, 0.6824, 0.6667, 0.6824, 0.6667, 0.6266, 0.6945, 0.6266, 0.6945, 0.6545, 0.6667, 0.6545, 0.6945, 0.6266, 0.7224, 0.6266, 0.7224, 0.6545, 0.6945, 0.6545, 0.6667, 0.7102, 0.6945, 0.7102, 0.6945, 0.7381, 0.6667, 0.7381, 0.6667, 0.6824, 0.6945, 0.6824, 0.6945, 0.7102, 0.6667, 0.7102, 0.6945, 0.6824, 0.7224, 0.6824, 0.7224, 0.7102, 0.6945, 0.7102, 0.6667, 0.5988, 0.6945, 0.5988, 0.6945, 0.6266, 0.6667, 0.6266, 0.7781, 0.5988, 0.806, 0.5988, 0.806, 0.6266, 0.7781, 0.6266, 0.4995, 0.6545, 0.5273, 0.6545, 0.5273, 0.6824, 0.4995, 0.6824, 0.4995, 0.6266, 0.5273, 0.6266, 0.5273, 0.6545, 0.4995, 0.6545, 0.5273, 0.6266, 0.5552, 0.6266, 0.5552, 0.6545, 0.5273, 0.6545, 0.2182, 0.3067, 0.2184, 0.2442, 0.2809, 0.2444, 0.2807, 0.3069, 0.1557, 0.3065, 0.1559, 0.244, 0.2184, 0.2442, 0.2182, 0.3067, 0.4716, 0.6266, 0.4995, 0.6266, 0.4995, 0.6545, 0.4716, 0.6545, 0.3432, 0.3071, 0.3434, 0.2446, 0.4059, 0.2447, 0.4057, 0.3072, 0.2807, 0.3069, 0.2809, 0.2444, 0.3434, 0.2446, 0.3432, 0.3071, 0.4716, 0.6824, 0.4995, 0.6824, 0.4995, 0.7102, 0.4716, 0.7102, 0.09319, 0.3063, 0.09338, 0.2438, 0.1559, 0.244, 0.1557, 0.3065, 0.5552, 0.5988, 0.5831, 0.5988, 0.5831, 0.6266, 0.5552, 0.6266, 0.4995, 0.8774, 0.5273, 0.8774, 0.5273, 0.9053, 0.4995, 0.9053, 0.4995, 0.8496, 0.5273, 0.8496, 0.5273, 0.8774, 0.4995, 0.8774, 0.5273, 0.8496, 0.5552, 0.8496, 0.5552, 0.8774, 0.5273, 0.8774, 0.7182, 0.3082, 0.7184, 0.2457, 0.7809, 0.2459, 0.7807, 0.3084, 0.6557, 0.308, 0.6559, 0.2455, 0.7184, 0.2457, 0.7182, 0.3082, 0.4716, 0.8496, 0.4995, 0.8496, 0.4995, 0.8774, 0.4716, 0.8774, 0.8432, 0.3085, 0.8434, 0.246, 0.9059, 0.2462, 0.9057, 0.3087, 0.7807, 0.3084, 0.7809, 0.2459, 0.8434, 0.246, 0.8432, 0.3085, 0.4716, 0.9053, 0.4995, 0.9053, 0.4995, 0.9332, 0.4716, 0.9332, 0.4995, 0.766, 0.5273, 0.766, 0.5273, 0.7938, 0.4995, 0.7938, 0.4995, 0.7381, 0.5273, 0.7381, 0.5273, 0.766, 0.4995, 0.766, 0.5273, 0.7381, 0.5552, 0.7381, 0.5552, 0.766, 0.5273, 0.766, 0.4682, 0.3074, 0.4684, 0.2449, 0.5309, 0.2451, 0.5307, 0.3076, 0.4057, 0.3072, 0.4059, 0.2447, 0.4684, 0.2449, 0.4682, 0.3074, 0.4716, 0.7381, 0.4995, 0.7381, 0.4995, 0.766, 0.4716, 0.766, 0.5932, 0.3078, 0.5934, 0.2453, 0.6559, 0.2455, 0.6557, 0.308, 0.5307, 0.3076, 0.5309, 0.2451, 0.5934, 0.2453, 0.5932, 0.3078, 0.4716, 0.7938, 0.4995, 0.7938, 0.4995, 0.8217, 0.4716, 0.8217, 0.6109, 0.766, 0.6388, 0.766, 0.6388, 0.7938, 0.6109, 0.7938, 0.6109, 0.7381, 0.6388, 0.7381, 0.6388, 0.766, 0.6109, 0.766, 0.6388, 0.7381, 0.6667, 0.7381, 0.6667, 0.766, 0.6388, 0.766, 0.5552, 0.766, 0.5831, 0.766, 0.5831, 0.7938, 0.5552, 0.7938, 0.5552, 0.7381, 0.5831, 0.7381, 0.5831, 0.766, 0.5552, 0.766, 0.5831, 0.7381, 0.6109, 0.7381, 0.6109, 0.766, 0.5831, 0.766, 0.5552, 0.8217, 0.5831, 0.8217, 0.5831, 0.8496, 0.5552, 0.8496, 0.5552, 0.7938, 0.5831, 0.7938, 0.5831, 0.8217, 0.5552, 0.8217, 0.5831, 0.7938, 0.6109, 0.7938, 0.6109, 0.8217, 0.5831, 0.8217, 0.7224, 0.8774, 0.7503, 0.8774, 0.7503, 0.9053, 0.7224, 0.9053, 0.7224, 0.8496, 0.7503, 0.8496, 0.7503, 0.8774, 0.7224, 0.8774, 0.7503, 0.8496, 0.7781, 0.8496, 0.7781, 0.8774, 0.7503, 0.8774, 0.6667, 0.8774, 0.6945, 0.8774, 0.6945, 0.9053, 0.6667, 0.9053, 0.6667, 0.8496, 0.6945, 0.8496, 0.6945, 0.8774, 0.6667, 0.8774, 0.6945, 0.8496, 0.7224, 0.8496, 0.7224, 0.8774, 0.6945, 0.8774, 0.6667, 0.9332, 0.6945, 0.9332, 0.6945, 0.9611, 0.6667, 0.9611, 0.6667, 0.9053, 0.6945, 0.9053, 0.6945, 0.9332, 0.6667, 0.9332, 0.6945, 0.9053, 0.7224, 0.9053, 0.7224, 0.9332, 0.6945, 0.9332, 0.7224, 0.766, 0.7503, 0.766, 0.7503, 0.7938, 0.7224, 0.7938, 0.7224, 0.7381, 0.7503, 0.7381, 0.7503, 0.766, 0.7224, 0.766, 0.7503, 0.7381, 0.7781, 0.7381, 0.7781, 0.766, 0.7503, 0.766, 0.6667, 0.766, 0.6945, 0.766, 0.6945, 0.7938, 0.6667, 0.7938, 0.6667, 0.7381, 0.6945, 0.7381, 0.6945, 0.766, 0.6667, 0.766, 0.6945, 0.7381, 0.7224, 0.7381, 0.7224, 0.766, 0.6945, 0.766, 0.6667, 0.8217, 0.6945, 0.8217, 0.6945, 0.8496, 0.6667, 0.8496, 0.6667, 0.7938, 0.6945, 0.7938, 0.6945, 0.8217, 0.6667, 0.8217, 0.6945, 0.7938, 0.7224, 0.7938, 0.7224, 0.8217, 0.6945, 0.8217, 0.8339, 0.766, 0.8618, 0.766, 0.8618, 0.7938, 0.8339, 0.7938, 0.8339, 0.7381, 0.8618, 0.7381, 0.8618, 0.766, 0.8339, 0.766, 0.8618, 0.7381, 0.8896, 0.7381, 0.8896, 0.766, 0.8618, 0.766, 0.7781, 0.766, 0.806, 0.766, 0.806, 0.7938, 0.7781, 0.7938, 0.7781, 0.7381, 0.806, 0.7381, 0.806, 0.766, 0.7781, 0.766, 0.806, 0.7381, 0.8339, 0.7381, 0.8339, 0.766, 0.806, 0.766, 0.7781, 0.8217, 0.806, 0.8217, 0.806, 0.8496, 0.7781, 0.8496, 0.7781, 0.7938, 0.806, 0.7938, 0.806, 0.8217, 0.7781, 0.8217, 0.806, 0.7938, 0.8339, 0.7938, 0.8339, 0.8217, 0.806, 0.8217, 0.8339, 0.8217, 0.8618, 0.8217, 0.8618, 0.8496, 0.8339, 0.8496, 0.8339, 0.7938, 0.8618, 0.7938, 0.8618, 0.8217, 0.8339, 0.8217, 0.8618, 0.7938, 0.8896, 0.7938, 0.8896, 0.8217, 0.8618, 0.8217, 0.7224, 0.8217, 0.7503, 0.8217, 0.7503, 0.8496, 0.7224, 0.8496, 0.7224, 0.7938, 0.7503, 0.7938, 0.7503, 0.8217, 0.7224, 0.8217, 0.7503, 0.7938, 0.7781, 0.7938, 0.7781, 0.8217, 0.7503, 0.8217, 0.7224, 0.9332, 0.7503, 0.9332, 0.7503, 0.9611, 0.7224, 0.9611, 0.7224, 0.9053, 0.7503, 0.9053, 0.7503, 0.9332, 0.7224, 0.9332, 0.7503, 0.9053, 0.7781, 0.9053, 0.7781, 0.9332, 0.7503, 0.9332, 0.6109, 0.8217, 0.6388, 0.8217, 0.6388, 0.8496, 0.6109, 0.8496, 0.6109, 0.7938, 0.6388, 0.7938, 0.6388, 0.8217, 0.6109, 0.8217, 0.6388, 0.7938, 0.6667, 0.7938, 0.6667, 0.8217, 0.6388, 0.8217, 0.4995, 0.8217, 0.5273, 0.8217, 0.5273, 0.8496, 0.4995, 0.8496, 0.4995, 0.7938, 0.5273, 0.7938, 0.5273, 0.8217, 0.4995, 0.8217, 0.5273, 0.7938, 0.5552, 0.7938, 0.5552, 0.8217, 0.5273, 0.8217, 0.4995, 0.9332, 0.5273, 0.9332, 0.5273, 0.9611, 0.4995, 0.9611, 0.4995, 0.9053, 0.5273, 0.9053, 0.5273, 0.9332, 0.4995, 0.9332, 0.5273, 0.9053, 0.5552, 0.9053, 0.5552, 0.9332, 0.5273, 0.9332, 0.6109, 0.5988, 0.6388, 0.5988, 0.6388, 0.6266, 0.6109, 0.6266, 0.4995, 0.5988, 0.5273, 0.5988, 0.5273, 0.6266, 0.4995, 0.6266, 0.4995, 0.7102, 0.5273, 0.7102, 0.5273, 0.7381, 0.4995, 0.7381, 0.4995, 0.6824, 0.5273, 0.6824, 0.5273, 0.7102, 0.4995, 0.7102, 0.5273, 0.6824, 0.5552, 0.6824, 0.5552, 0.7102, 0.5273, 0.7102, 0.8339, 0.5988, 0.8618, 0.5988, 0.8618, 0.6266, 0.8339, 0.6266, 0.7224, 0.5988, 0.7503, 0.5988, 0.7503, 0.6266, 0.7224, 0.6266, 0.7224, 0.7102, 0.7503, 0.7102, 0.7503, 0.7381, 0.7224, 0.7381, 0.7224, 0.6824, 0.7503, 0.6824, 0.7503, 0.7102, 0.7224, 0.7102, 0.7503, 0.6824, 0.7781, 0.6824, 0.7781, 0.7102, 0.7503, 0.7102, 0.8339, 0.7102, 0.8618, 0.7102, 0.8618, 0.7381, 0.8339, 0.7381, 0.8339, 0.6824, 0.8618, 0.6824, 0.8618, 0.7102, 0.8339, 0.7102, 0.8618, 0.6824, 0.8896, 0.6824, 0.8896, 0.7102, 0.8618, 0.7102, 0.6109, 0.7102, 0.6388, 0.7102, 0.6388, 0.7381, 0.6109, 0.7381, 0.6109, 0.6824, 0.6388, 0.6824, 0.6388, 0.7102, 0.6109, 0.7102, 0.6388, 0.6824, 0.6667, 0.6824, 0.6667, 0.7102, 0.6388, 0.7102, 0.6109, 0.9332, 0.6388, 0.9332, 0.6388, 0.9611, 0.6109, 0.9611, 0.6109, 0.9053, 0.6388, 0.9053, 0.6388, 0.9332, 0.6109, 0.9332, 0.6388, 0.9053, 0.6667, 0.9053, 0.6667, 0.9332, 0.6388, 0.9332, 0.8339, 0.9332, 0.8618, 0.9332, 0.8618, 0.9611, 0.8339, 0.9611, 0.8339, 0.9053, 0.8618, 0.9053, 0.8618, 0.9332, 0.8339, 0.9332, 0.8618, 0.9053, 0.8896, 0.9053, 0.8896, 0.9332, 0.8618, 0.9332, 0.8896, 0.6824, 0.8618, 0.6824, 0.8618, 0.6545, 0.8896, 0.6545, 0.8896, 0.7381, 0.8618, 0.7381, 0.8618, 0.7102, 0.8896, 0.7102, 0.8896, 0.7938, 0.8618, 0.7938, 0.8618, 0.766, 0.8896, 0.766, 0.8896, 0.8496, 0.8618, 0.8496, 0.8618, 0.8217, 0.8896, 0.8217, 0.8896, 0.9053, 0.8618, 0.9053, 0.8618, 0.8774, 0.8896, 0.8774, 0.4437, 0.5152, 0.8618, 0.9611, 0.8618, 0.9332, 0.8896, 0.9332])
me_plane_001.materials.append(mat_net_material)
me_plane_001.use_remesh_fix_poles = True
me_plane_001.use_remesh_preserve_attributes = False
me_plane_001.update()
me_plane_002 = bpy.data.meshes.new('Plane.002')
me_plane_002.from_pydata([(-1.0, 1.0, 0.0), (1.0, 1.0, 0.0), (-1.0, 0.0, 0.0), (1.0, 0.0, 0.0), (0.0, 1.0, 0.0), (0.0, 0.0, 0.0), (-1.0, -0.5, 0.0), (1.0, 0.5, 0.0), (-0.5, 1.0, 0.0), (-1.0, 0.5, 0.0), (1.0, -0.5, 0.0), (0.5, 1.0, 0.0), (0.0, 0.5, 0.0), (0.0, -0.5, 0.0), (-0.5, 0.0, 0.0), (0.5, 0.0, 0.0), (0.5, -0.5, 0.0), (-0.5, -0.5, 0.0), (-0.5, 0.5, 0.0), (0.5, 0.5, 0.0), (1.0, 0.75, 0.0), (-0.75, 1.0, 0.0), (-1.0, 0.25, 0.0), (1.0, -0.25, 0.0), (0.25, 1.0, 0.0), (0.0, 0.75, 0.0), (0.0, -0.25, 0.0), (-0.75, 0.0, 0.0), (0.25, 0.0, 0.0), (-1.0, -0.25, 0.0), (1.0, 0.25, 0.0), (-0.25, 1.0, 0.0), (-1.0, 0.75, 0.0), (0.75, 1.0, 0.0), (0.0, 0.25, 0.0), (-0.25, 0.0, 0.0), (0.75, 0.0, 0.0), (0.5, -0.25, 0.0), (0.25, -0.5, 0.0), (0.75, -0.5, 0.0), (-0.5, -0.25, 0.0), (-0.75, -0.5, 0.0), (-0.25, -0.5, 0.0), (-0.5, 0.75, 0.0), (-0.5, 0.25, 0.0), (-0.75, 0.5, 0.0), (-0.25, 0.5, 0.0), (0.5, 0.75, 0.0), (0.5, 0.25, 0.0), (0.25, 0.5, 0.0), (0.75, 0.5, 0.0), (0.75, 0.25, 0.0), (0.25, 0.25, 0.0), (0.25, 0.75, 0.0), (-0.25, 0.25, 0.0), (-0.75, 0.25, 0.0), (-0.75, 0.75, 0.0), (-0.75, -0.25, 0.0), (0.25, -0.25, 0.0), (0.75, -0.25, 0.0), (-0.25, -0.25, 0.0), (-0.25, 0.75, 0.0), (0.75, 0.75, 0.0), (1.0, 0.875, 0.0), (-0.875, 1.0, 0.0), (-1.0, 0.125, 0.0), (1.0, -0.125, 0.0), (0.125, 1.0, 0.0), (0.0, 0.875, 0.0), (0.0, -0.125, 0.0), (-0.875, 0.0, 0.0), (0.125, 0.0, 0.0), (-1.0, -0.375, 0.0), (1.0, 0.375, 0.0), (-0.375, 1.0, 0.0), (-1.0, 0.625, 0.0), (1.0, -0.625, 0.0), (0.625, 1.0, 0.0), (0.0, 0.375, 0.0), (0.0, -0.625, 0.0), (-0.375, 0.0, 0.0), (0.625, 0.0, 0.0), (0.5, -0.125, 0.0), (0.5, -0.625, 0.0), (0.125, -0.5, 0.0), (0.625, -0.5, 0.0), (-0.5, -0.125, 0.0), (-0.5, -0.625, 0.0), (-0.875, -0.5, 0.0), (-0.375, -0.5, 0.0), (-0.5, 0.875, 0.0), (-0.5, 0.375, 0.0), (-0.875, 0.5, 0.0), (-0.375, 0.5, 0.0), (0.5, 0.875, 0.0), (0.5, 0.375, 0.0), (0.125, 0.5, 0.0), (0.625, 0.5, 0.0), (-1.0, -0.625, 0.0), (1.0, 0.625, 0.0), (-0.625, 1.0, 0.0), (-1.0, 0.375, 0.0), (1.0, -0.375, 0.0), (0.375, 1.0, 0.0), (0.0, 0.625, 0.0), (0.0, -0.375, 0.0), (-0.625, 0.0, 0.0), (0.375, 0.0, 0.0), (-1.0, -0.125, 0.0), (1.0, 0.125, 0.0), (-0.125, 1.0, 0.0), (-1.0, 0.875, 0.0), (0.875, 1.0, 0.0), (0.0, 0.125, 0.0), (-0.125, 0.0, 0.0), (0.875, 0.0, 0.0), (0.5, -0.375, 0.0), (0.375, -0.5, 0.0), (0.875, -0.5, 0.0), (-0.5, -0.375, 0.0), (-0.625, -0.5, 0.0), (-0.125, -0.5, 0.0), (-0.5, 0.625, 0.0), (-0.5, 0.125, 0.0), (-0.625, 0.5, 0.0), (-0.125, 0.5, 0.0), (0.5, 0.625, 0.0), (0.5, 0.125, 0.0), (0.375, 0.5, 0.0), (0.875, 0.5, 0.0), (0.75, 0.375, 0.0), (0.75, 0.125, 0.0), (0.625, 0.25, 0.0), (0.875, 0.25, 0.0), (0.25, 0.375, 0.0), (0.25, 0.125, 0.0), (0.125, 0.25, 0.0), (0.375, 0.25, 0.0), (0.25, 0.875, 0.0), (0.25, 0.625, 0.0), (0.125, 0.75, 0.0), (0.375, 0.75, 0.0), (-0.25, 0.375, 0.0), (-0.25, 0.125, 0.0), (-0.375, 0.25, 0.0), (-0.125, 0.25, 0.0), (-0.75, 0.375, 0.0), (-0.75, 0.125, 0.0), (-0.875, 0.25, 0.0), (-0.625, 0.25, 0.0), (-0.75, 0.875, 0.0), (-0.75, 0.625, 0.0), (-0.875, 0.75, 0.0), (-0.625, 0.75, 0.0), (-0.25, -0.625, 0.0), (-0.75, -0.625, 0.0), (-0.75, -0.125, 0.0), (-0.75, -0.375, 0.0), (-0.875, -0.25, 0.0), (-0.625, -0.25, 0.0), (0.75, -0.625, 0.0), (0.25, -0.625, 0.0), (0.25, -0.125, 0.0), (0.25, -0.375, 0.0), (0.125, -0.25, 0.0), (0.375, -0.25, 0.0), (0.75, -0.125, 0.0), (0.75, -0.375, 0.0), (0.625, -0.25, 0.0), (0.875, -0.25, 0.0), (-0.25, -0.125, 0.0), (-0.25, -0.375, 0.0), (-0.375, -0.25, 0.0), (-0.125, -0.25, 0.0), (-0.25, 0.875, 0.0), (-0.25, 0.625, 0.0), (-0.375, 0.75, 0.0), (-0.125, 0.75, 0.0), (0.75, 0.875, 0.0), (0.75, 0.625, 0.0), (0.625, 0.75, 0.0), (0.875, 0.75, 0.0), (0.875, 0.625, 0.0), (0.625, 0.625, 0.0), (0.625, 0.875, 0.0), (-0.125, 0.625, 0.0), (-0.375, 0.625, 0.0), (-0.375, 0.875, 0.0), (-0.125, -0.375, 0.0), (-0.375, -0.375, 0.0), (-0.375, -0.125, 0.0), (0.875, -0.375, 0.0), (0.625, -0.375, 0.0), (0.625, -0.125, 0.0), (0.375, -0.375, 0.0), (0.125, -0.375, 0.0), (0.125, -0.125, 0.0), (0.125, -0.625, 0.0), (0.625, -0.625, 0.0), (-0.625, -0.375, 0.0), (-0.875, -0.375, 0.0), (-0.875, -0.125, 0.0), (-0.875, -0.625, 0.0), (-0.375, -0.625, 0.0), (-0.625, 0.625, 0.0), (-0.875, 0.625, 0.0), (-0.875, 0.875, 0.0), (-0.625, 0.125, 0.0), (-0.875, 0.125, 0.0), (-0.875, 0.375, 0.0), (-0.125, 0.125, 0.0), (-0.375, 0.125, 0.0), (-0.375, 0.375, 0.0), (0.375, 0.625, 0.0), (0.125, 0.625, 0.0), (0.125, 0.875, 0.0), (0.375, 0.125, 0.0), (0.125, 0.125, 0.0), (0.125, 0.375, 0.0), (0.875, 0.125, 0.0), (0.625, 0.125, 0.0), (0.625, 0.375, 0.0), (0.875, 0.375, 0.0), (0.375, 0.375, 0.0), (0.375, 0.875, 0.0), (-0.125, 0.375, 0.0), (-0.625, 0.375, 0.0), (-0.625, 0.875, 0.0), (-0.125, -0.625, 0.0), (-0.625, -0.625, 0.0), (-0.625, -0.125, 0.0), (0.875, -0.625, 0.0), (0.375, -0.625, 0.0), (0.375, -0.125, 0.0), (0.875, -0.125, 0.0), (-0.125, -0.125, 0.0), (-0.125, 0.875, 0.0), (0.875, 0.875, 0.0)], [(76, 10), (21, 64), (24, 67), (31, 74), (33, 77), (8, 100), (11, 103), (4, 110), (161, 197), (160, 198), (155, 202), (154, 203), (79, 228), (87, 229), (76, 231), (83, 232)], [(179, 182, 181, 62), (50, 129, 182, 179), (129, 7, 99, 182), (126, 183, 180, 47), (19, 97, 183, 126), (97, 50, 179, 183), (94, 184, 77, 11), (47, 180, 184, 94), (180, 62, 178, 184), (175, 185, 177, 61), (46, 125, 185, 175), (125, 12, 104, 185), (122, 186, 176, 43), (18, 93, 186, 122), (93, 46, 175, 186), (90, 187, 74, 8), (43, 176, 187, 90), (176, 61, 174, 187), (171, 188, 173, 60), (42, 121, 188, 171), (121, 13, 105, 188), (119, 189, 172, 40), (17, 89, 189, 119), (89, 42, 171, 189), (86, 190, 80, 14), (40, 172, 190, 86), (172, 60, 170, 190), (167, 191, 169, 59), (39, 118, 191, 167), (118, 10, 102, 191), (116, 192, 168, 37), (16, 85, 192, 116), (85, 39, 167, 192), (82, 193, 81, 15), (37, 168, 193, 82), (168, 59, 166, 193), (163, 194, 165, 58), (38, 117, 194, 163), (117, 16, 116, 194), (105, 195, 164, 26), (13, 84, 195, 105), (84, 38, 163, 195), (69, 196, 71, 5), (26, 164, 196, 69), (164, 58, 162, 196), (79, 197, 84, 13), (83, 198, 85, 16), (157, 199, 159, 57), (41, 120, 199, 157), (120, 17, 119, 199), (72, 200, 158, 29), (6, 88, 200, 72), (88, 41, 157, 200), (108, 201, 70, 2), (29, 158, 201, 108), (158, 57, 156, 201), (98, 202, 88, 6), (87, 203, 89, 17), (151, 204, 153, 56), (45, 124, 204, 151), (124, 18, 122, 204), (75, 205, 152, 32), (9, 92, 205, 75), (92, 45, 151, 205), (111, 206, 64, 0), (32, 152, 206, 111), (152, 56, 150, 206), (147, 207, 149, 55), (27, 106, 207, 147), (106, 14, 123, 207), (65, 208, 148, 22), (2, 70, 208, 65), (70, 27, 147, 208), (101, 209, 92, 9), (22, 148, 209, 101), (148, 55, 146, 209), (143, 210, 145, 54), (35, 114, 210, 143), (114, 5, 113, 210), (123, 211, 144, 44), (14, 80, 211, 123), (80, 35, 143, 211), (91, 212, 93, 18), (44, 144, 212, 91), (144, 54, 142, 212), (139, 213, 141, 53), (49, 128, 213, 139), (128, 19, 126, 213), (104, 214, 140, 25), (12, 96, 214, 104), (96, 49, 139, 214), (68, 215, 67, 4), (25, 140, 215, 68), (140, 53, 138, 215), (135, 216, 137, 52), (28, 107, 216, 135), (107, 15, 127, 216), (113, 217, 136, 34), (5, 71, 217, 113), (71, 28, 135, 217), (78, 218, 96, 12), (34, 136, 218, 78), (136, 52, 134, 218), (131, 219, 133, 51), (36, 115, 219, 131), (115, 3, 109, 219), (127, 220, 132, 48), (15, 81, 220, 127), (81, 36, 131, 220), (95, 221, 97, 19), (48, 132, 221, 95), (132, 51, 130, 221), (130, 222, 129, 50), (51, 133, 222, 130), (133, 30, 73, 222), (134, 223, 128, 49), (52, 137, 223, 134), (137, 48, 95, 223), (138, 224, 103, 24), (53, 141, 224, 138), (141, 47, 94, 224), (142, 225, 125, 46), (54, 145, 225, 142), (145, 34, 78, 225), (146, 226, 124, 45), (55, 149, 226, 146), (149, 44, 91, 226), (150, 227, 100, 21), (56, 153, 227, 150), (153, 43, 90, 227), (154, 228, 121, 42), (155, 229, 120, 41), (156, 230, 106, 27), (57, 159, 230, 156), (159, 40, 86, 230), (160, 231, 118, 39), (161, 232, 117, 38), (162, 233, 107, 28), (58, 165, 233, 162), (165, 37, 82, 233), (166, 234, 115, 36), (59, 169, 234, 166), (169, 23, 66, 234), (170, 235, 114, 35), (60, 173, 235, 170), (173, 26, 69, 235), (174, 236, 110, 31), (61, 177, 236, 174), (177, 25, 68, 236), (178, 237, 112, 33), (62, 181, 237, 178), (181, 20, 63, 237), (23, 169, 191, 102), (3, 115, 234, 66), (30, 133, 219, 109), (7, 129, 222, 73), (20, 181, 182, 99), (1, 112, 237, 63)])
_uv = me_plane_002.uv_layers.new(name='UVMap')
_uv.uv.foreach_set('vector', [0.8339, 0.8774, 0.8618, 0.8774, 0.8618, 0.9053, 0.8339, 0.9053, 0.8339, 0.8496, 0.8618, 0.8496, 0.8618, 0.8774, 0.8339, 0.8774, 0.8618, 0.8496, 0.8896, 0.8496, 0.8896, 0.8774, 0.8618, 0.8774, 0.7781, 0.8774, 0.806, 0.8774, 0.806, 0.9053, 0.7781, 0.9053, 0.7781, 0.8496, 0.806, 0.8496, 0.806, 0.8774, 0.7781, 0.8774, 0.806, 0.8496, 0.8339, 0.8496, 0.8339, 0.8774, 0.806, 0.8774, 0.7781, 0.9332, 0.806, 0.9332, 0.806, 0.9611, 0.7781, 0.9611, 0.7781, 0.9053, 0.806, 0.9053, 0.806, 0.9332, 0.7781, 0.9332, 0.806, 0.9053, 0.8339, 0.9053, 0.8339, 0.9332, 0.806, 0.9332, 0.6109, 0.8774, 0.6388, 0.8774, 0.6388, 0.9053, 0.6109, 0.9053, 0.6109, 0.8496, 0.6388, 0.8496, 0.6388, 0.8774, 0.6109, 0.8774, 0.6388, 0.8496, 0.6667, 0.8496, 0.6667, 0.8774, 0.6388, 0.8774, 0.5552, 0.8774, 0.5831, 0.8774, 0.5831, 0.9053, 0.5552, 0.9053, 0.5552, 0.8496, 0.5831, 0.8496, 0.5831, 0.8774, 0.5552, 0.8774, 0.5831, 0.8496, 0.6109, 0.8496, 0.6109, 0.8774, 0.5831, 0.8774, 0.5552, 0.9332, 0.5831, 0.9332, 0.5831, 0.9611, 0.5552, 0.9611, 0.5552, 0.9053, 0.5831, 0.9053, 0.5831, 0.9332, 0.5552, 0.9332, 0.5831, 0.9053, 0.6109, 0.9053, 0.6109, 0.9332, 0.5831, 0.9332, 0.6109, 0.6545, 0.6388, 0.6545, 0.6388, 0.6824, 0.6109, 0.6824, 0.6109, 0.6266, 0.6388, 0.6266, 0.6388, 0.6545, 0.6109, 0.6545, 0.6388, 0.6266, 0.6667, 0.6266, 0.6667, 0.6545, 0.6388, 0.6545, 0.5552, 0.6545, 0.5831, 0.6545, 0.5831, 0.6824, 0.5552, 0.6824, 0.5552, 0.6266, 0.5831, 0.6266, 0.5831, 0.6545, 0.5552, 0.6545, 0.5831, 0.6266, 0.6109, 0.6266, 0.6109, 0.6545, 0.5831, 0.6545, 0.5552, 0.7102, 0.5831, 0.7102, 0.5831, 0.7381, 0.5552, 0.7381, 0.5552, 0.6824, 0.5831, 0.6824, 0.5831, 0.7102, 0.5552, 0.7102, 0.5831, 0.6824, 0.6109, 0.6824, 0.6109, 0.7102, 0.5831, 0.7102, 0.8339, 0.6545, 0.8618, 0.6545, 0.8618, 0.6824, 0.8339, 0.6824, 0.8339, 0.6266, 0.8618, 0.6266, 0.8618, 0.6545, 0.8339, 0.6545, 0.8618, 0.6266, 0.8896, 0.6266, 0.8896, 0.6545, 0.8618, 0.6545, 0.7781, 0.6545, 0.806, 0.6545, 0.806, 0.6824, 0.7781, 0.6824, 0.7781, 0.6266, 0.806, 0.6266, 0.806, 0.6545, 0.7781, 0.6545, 0.806, 0.6266, 0.8339, 0.6266, 0.8339, 0.6545, 0.806, 0.6545, 0.7781, 0.7102, 0.806, 0.7102, 0.806, 0.7381, 0.7781, 0.7381, 0.7781, 0.6824, 0.806, 0.6824, 0.806, 0.7102, 0.7781, 0.7102, 0.806, 0.6824, 0.8339, 0.6824, 0.8339, 0.7102, 0.806, 0.7102, 0.7224, 0.6545, 0.7503, 0.6545, 0.7503, 0.6824, 0.7224, 0.6824, 0.7224, 0.6266, 0.7503, 0.6266, 0.7503, 0.6545, 0.7224, 0.6545, 0.7503, 0.6266, 0.7781, 0.6266, 0.7781, 0.6545, 0.7503, 0.6545, 0.6667, 0.6545, 0.6945, 0.6545, 0.6945, 0.6824, 0.6667, 0.6824, 0.6667, 0.6266, 0.6945, 0.6266, 0.6945, 0.6545, 0.6667, 0.6545, 0.6945, 0.6266, 0.7224, 0.6266, 0.7224, 0.6545, 0.6945, 0.6545, 0.6667, 0.7102, 0.6945, 0.7102, 0.6945, 0.7381, 0.6667, 0.7381, 0.6667, 0.6824, 0.6945, 0.6824, 0.6945, 0.7102, 0.6667, 0.7102, 0.6945, 0.6824, 0.7224, 0.6824, 0.7224, 0.7102, 0.6945, 0.7102, 0.6667, 0.5988, 0.6945, 0.5988, 0.6945, 0.6266, 0.6667, 0.6266, 0.7781, 0.5988, 0.806, 0.5988, 0.806, 0.6266, 0.7781, 0.6266, 0.4995, 0.6545, 0.5273, 0.6545, 0.5273, 0.6824, 0.4995, 0.6824, 0.4995, 0.6266, 0.5273, 0.6266, 0.5273, 0.6545, 0.4995, 0.6545, 0.5273, 0.6266, 0.5552, 0.6266, 0.5552, 0.6545, 0.5273, 0.6545, 0.2182, 0.3067, 0.2184, 0.2442, 0.2809, 0.2444, 0.2807, 0.3069, 0.1557, 0.3065, 0.1559, 0.244, 0.2184, 0.2442, 0.2182, 0.3067, 0.4716, 0.6266, 0.4995, 0.6266, 0.4995, 0.6545, 0.4716, 0.6545, 0.3432, 0.3071, 0.3434, 0.2446, 0.4059, 0.2447, 0.4057, 0.3072, 0.2807, 0.3069, 0.2809, 0.2444, 0.3434, 0.2446, 0.3432, 0.3071, 0.4716, 0.6824, 0.4995, 0.6824, 0.4995, 0.7102, 0.4716, 0.7102, 0.09319, 0.3063, 0.09338, 0.2438, 0.1559, 0.244, 0.1557, 0.3065, 0.5552, 0.5988, 0.5831, 0.5988, 0.5831, 0.6266, 0.5552, 0.6266, 0.4995, 0.8774, 0.5273, 0.8774, 0.5273, 0.9053, 0.4995, 0.9053, 0.4995, 0.8496, 0.5273, 0.8496, 0.5273, 0.8774, 0.4995, 0.8774, 0.5273, 0.8496, 0.5552, 0.8496, 0.5552, 0.8774, 0.5273, 0.8774, 0.7182, 0.3082, 0.7184, 0.2457, 0.7809, 0.2459, 0.7807, 0.3084, 0.6557, 0.308, 0.6559, 0.2455, 0.7184, 0.2457, 0.7182, 0.3082, 0.4716, 0.8496, 0.4995, 0.8496, 0.4995, 0.8774, 0.4716, 0.8774, 0.8432, 0.3085, 0.8434, 0.246, 0.9059, 0.2462, 0.9057, 0.3087, 0.7807, 0.3084, 0.7809, 0.2459, 0.8434, 0.246, 0.8432, 0.3085, 0.4716, 0.9053, 0.4995, 0.9053, 0.4995, 0.9332, 0.4716, 0.9332, 0.4995, 0.766, 0.5273, 0.766, 0.5273, 0.7938, 0.4995, 0.7938, 0.4995, 0.7381, 0.5273, 0.7381, 0.5273, 0.766, 0.4995, 0.766, 0.5273, 0.7381, 0.5552, 0.7381, 0.5552, 0.766, 0.5273, 0.766, 0.4682, 0.3074, 0.4684, 0.2449, 0.5309, 0.2451, 0.5307, 0.3076, 0.4057, 0.3072, 0.4059, 0.2447, 0.4684, 0.2449, 0.4682, 0.3074, 0.4716, 0.7381, 0.4995, 0.7381, 0.4995, 0.766, 0.4716, 0.766, 0.5932, 0.3078, 0.5934, 0.2453, 0.6559, 0.2455, 0.6557, 0.308, 0.5307, 0.3076, 0.5309, 0.2451, 0.5934, 0.2453, 0.5932, 0.3078, 0.4716, 0.7938, 0.4995, 0.7938, 0.4995, 0.8217, 0.4716, 0.8217, 0.6109, 0.766, 0.6388, 0.766, 0.6388, 0.7938, 0.6109, 0.7938, 0.6109, 0.7381, 0.6388, 0.7381, 0.6388, 0.766, 0.6109, 0.766, 0.6388, 0.7381, 0.6667, 0.7381, 0.6667, 0.766, 0.6388, 0.766, 0.5552, 0.766, 0.5831, 0.766, 0.5831, 0.7938, 0.5552, 0.7938, 0.5552, 0.7381, 0.5831, 0.7381, 0.5831, 0.766, 0.5552, 0.766, 0.5831, 0.7381, 0.6109, 0.7381, 0.6109, 0.766, 0.5831, 0.766, 0.5552, 0.8217, 0.5831, 0.8217, 0.5831, 0.8496, 0.5552, 0.8496, 0.5552, 0.7938, 0.5831, 0.7938, 0.5831, 0.8217, 0.5552, 0.8217, 0.5831, 0.7938, 0.6109, 0.7938, 0.6109, 0.8217, 0.5831, 0.8217, 0.7224, 0.8774, 0.7503, 0.8774, 0.7503, 0.9053, 0.7224, 0.9053, 0.7224, 0.8496, 0.7503, 0.8496, 0.7503, 0.8774, 0.7224, 0.8774, 0.7503, 0.8496, 0.7781, 0.8496, 0.7781, 0.8774, 0.7503, 0.8774, 0.6667, 0.8774, 0.6945, 0.8774, 0.6945, 0.9053, 0.6667, 0.9053, 0.6667, 0.8496, 0.6945, 0.8496, 0.6945, 0.8774, 0.6667, 0.8774, 0.6945, 0.8496, 0.7224, 0.8496, 0.7224, 0.8774, 0.6945, 0.8774, 0.6667, 0.9332, 0.6945, 0.9332, 0.6945, 0.9611, 0.6667, 0.9611, 0.6667, 0.9053, 0.6945, 0.9053, 0.6945, 0.9332, 0.6667, 0.9332, 0.6945, 0.9053, 0.7224, 0.9053, 0.7224, 0.9332, 0.6945, 0.9332, 0.7224, 0.766, 0.7503, 0.766, 0.7503, 0.7938, 0.7224, 0.7938, 0.7224, 0.7381, 0.7503, 0.7381, 0.7503, 0.766, 0.7224, 0.766, 0.7503, 0.7381, 0.7781, 0.7381, 0.7781, 0.766, 0.7503, 0.766, 0.6667, 0.766, 0.6945, 0.766, 0.6945, 0.7938, 0.6667, 0.7938, 0.6667, 0.7381, 0.6945, 0.7381, 0.6945, 0.766, 0.6667, 0.766, 0.6945, 0.7381, 0.7224, 0.7381, 0.7224, 0.766, 0.6945, 0.766, 0.6667, 0.8217, 0.6945, 0.8217, 0.6945, 0.8496, 0.6667, 0.8496, 0.6667, 0.7938, 0.6945, 0.7938, 0.6945, 0.8217, 0.6667, 0.8217, 0.6945, 0.7938, 0.7224, 0.7938, 0.7224, 0.8217, 0.6945, 0.8217, 0.8339, 0.766, 0.8618, 0.766, 0.8618, 0.7938, 0.8339, 0.7938, 0.8339, 0.7381, 0.8618, 0.7381, 0.8618, 0.766, 0.8339, 0.766, 0.8618, 0.7381, 0.8896, 0.7381, 0.8896, 0.766, 0.8618, 0.766, 0.7781, 0.766, 0.806, 0.766, 0.806, 0.7938, 0.7781, 0.7938, 0.7781, 0.7381, 0.806, 0.7381, 0.806, 0.766, 0.7781, 0.766, 0.806, 0.7381, 0.8339, 0.7381, 0.8339, 0.766, 0.806, 0.766, 0.7781, 0.8217, 0.806, 0.8217, 0.806, 0.8496, 0.7781, 0.8496, 0.7781, 0.7938, 0.806, 0.7938, 0.806, 0.8217, 0.7781, 0.8217, 0.806, 0.7938, 0.8339, 0.7938, 0.8339, 0.8217, 0.806, 0.8217, 0.8339, 0.8217, 0.8618, 0.8217, 0.8618, 0.8496, 0.8339, 0.8496, 0.8339, 0.7938, 0.8618, 0.7938, 0.8618, 0.8217, 0.8339, 0.8217, 0.8618, 0.7938, 0.8896, 0.7938, 0.8896, 0.8217, 0.8618, 0.8217, 0.7224, 0.8217, 0.7503, 0.8217, 0.7503, 0.8496, 0.7224, 0.8496, 0.7224, 0.7938, 0.7503, 0.7938, 0.7503, 0.8217, 0.7224, 0.8217, 0.7503, 0.7938, 0.7781, 0.7938, 0.7781, 0.8217, 0.7503, 0.8217, 0.7224, 0.9332, 0.7503, 0.9332, 0.7503, 0.9611, 0.7224, 0.9611, 0.7224, 0.9053, 0.7503, 0.9053, 0.7503, 0.9332, 0.7224, 0.9332, 0.7503, 0.9053, 0.7781, 0.9053, 0.7781, 0.9332, 0.7503, 0.9332, 0.6109, 0.8217, 0.6388, 0.8217, 0.6388, 0.8496, 0.6109, 0.8496, 0.6109, 0.7938, 0.6388, 0.7938, 0.6388, 0.8217, 0.6109, 0.8217, 0.6388, 0.7938, 0.6667, 0.7938, 0.6667, 0.8217, 0.6388, 0.8217, 0.4995, 0.8217, 0.5273, 0.8217, 0.5273, 0.8496, 0.4995, 0.8496, 0.4995, 0.7938, 0.5273, 0.7938, 0.5273, 0.8217, 0.4995, 0.8217, 0.5273, 0.7938, 0.5552, 0.7938, 0.5552, 0.8217, 0.5273, 0.8217, 0.4995, 0.9332, 0.5273, 0.9332, 0.5273, 0.9611, 0.4995, 0.9611, 0.4995, 0.9053, 0.5273, 0.9053, 0.5273, 0.9332, 0.4995, 0.9332, 0.5273, 0.9053, 0.5552, 0.9053, 0.5552, 0.9332, 0.5273, 0.9332, 0.6109, 0.5988, 0.6388, 0.5988, 0.6388, 0.6266, 0.6109, 0.6266, 0.4995, 0.5988, 0.5273, 0.5988, 0.5273, 0.6266, 0.4995, 0.6266, 0.4995, 0.7102, 0.5273, 0.7102, 0.5273, 0.7381, 0.4995, 0.7381, 0.4995, 0.6824, 0.5273, 0.6824, 0.5273, 0.7102, 0.4995, 0.7102, 0.5273, 0.6824, 0.5552, 0.6824, 0.5552, 0.7102, 0.5273, 0.7102, 0.8339, 0.5988, 0.8618, 0.5988, 0.8618, 0.6266, 0.8339, 0.6266, 0.7224, 0.5988, 0.7503, 0.5988, 0.7503, 0.6266, 0.7224, 0.6266, 0.7224, 0.7102, 0.7503, 0.7102, 0.7503, 0.7381, 0.7224, 0.7381, 0.7224, 0.6824, 0.7503, 0.6824, 0.7503, 0.7102, 0.7224, 0.7102, 0.7503, 0.6824, 0.7781, 0.6824, 0.7781, 0.7102, 0.7503, 0.7102, 0.8339, 0.7102, 0.8618, 0.7102, 0.8618, 0.7381, 0.8339, 0.7381, 0.8339, 0.6824, 0.8618, 0.6824, 0.8618, 0.7102, 0.8339, 0.7102, 0.8618, 0.6824, 0.8896, 0.6824, 0.8896, 0.7102, 0.8618, 0.7102, 0.6109, 0.7102, 0.6388, 0.7102, 0.6388, 0.7381, 0.6109, 0.7381, 0.6109, 0.6824, 0.6388, 0.6824, 0.6388, 0.7102, 0.6109, 0.7102, 0.6388, 0.6824, 0.6667, 0.6824, 0.6667, 0.7102, 0.6388, 0.7102, 0.6109, 0.9332, 0.6388, 0.9332, 0.6388, 0.9611, 0.6109, 0.9611, 0.6109, 0.9053, 0.6388, 0.9053, 0.6388, 0.9332, 0.6109, 0.9332, 0.6388, 0.9053, 0.6667, 0.9053, 0.6667, 0.9332, 0.6388, 0.9332, 0.8339, 0.9332, 0.8618, 0.9332, 0.8618, 0.9611, 0.8339, 0.9611, 0.8339, 0.9053, 0.8618, 0.9053, 0.8618, 0.9332, 0.8339, 0.9332, 0.8618, 0.9053, 0.8896, 0.9053, 0.8896, 0.9332, 0.8618, 0.9332, 0.8896, 0.6824, 0.8618, 0.6824, 0.8618, 0.6545, 0.8896, 0.6545, 0.8896, 0.7381, 0.8618, 0.7381, 0.8618, 0.7102, 0.8896, 0.7102, 0.8896, 0.7938, 0.8618, 0.7938, 0.8618, 0.766, 0.8896, 0.766, 0.8896, 0.8496, 0.8618, 0.8496, 0.8618, 0.8217, 0.8896, 0.8217, 0.8896, 0.9053, 0.8618, 0.9053, 0.8618, 0.8774, 0.8896, 0.8774, 0.4437, 0.5152, 0.8618, 0.9611, 0.8618, 0.9332, 0.8896, 0.9332])
me_plane_002.materials.append(mat_net_material_001)
me_plane_002.use_remesh_fix_poles = True
me_plane_002.use_remesh_preserve_attributes = False
me_plane_002.update()

# ---- objects
ob_light = bpy.data.objects.new('Light', light_light)
ob_camera = bpy.data.objects.new('Camera', cam_camera)
ob_textured_board = bpy.data.objects.new('textured_board', me_cube_002)
ob_leg_004 = bpy.data.objects.new('leg.004', me_cube_018)
ob_leg_003 = bpy.data.objects.new('leg.003', me_cube_017)
ob_leg_001 = bpy.data.objects.new('leg.001', me_cube_015)
ob_leg_002 = bpy.data.objects.new('leg.002', me_cube_016)
ob_leg_008 = bpy.data.objects.new('leg.008', me_cube_022)
ob_leg_007 = bpy.data.objects.new('leg.007', me_cube_021)
ob_leg_006 = bpy.data.objects.new('leg.006', me_cube_020)
ob_leg_005 = bpy.data.objects.new('leg.005', me_cube_019)
ob_holder_001 = bpy.data.objects.new('holder.001', me_cube)
ob_holder_002 = bpy.data.objects.new('holder.002', me_cube_001)
ob_net = bpy.data.objects.new('net', me_plane_001)
ob_net_back = bpy.data.objects.new('net_back', me_plane_002)

# ---- transforms, parenting, visibility, modifiers, constraints
ob_light.location = (3.031, -1.767, 6.917)
ob_light.rotation_euler = (0.6503, 0.05522, 1.866)
ob_light.lock_rotations_4d = False
ob_light.empty_display_type = 'ARROWS'
ob_light.color = (0.0, 0.0, 0.0, 0.0)
ob_light.lineart.crease_threshold = 0.0
ob_camera.location = (7.359, -6.926, 4.958)
ob_camera.rotation_euler = (1.109, 0.0, 0.8149)
ob_camera.lock_rotations_4d = False
ob_camera.empty_display_type = 'ARROWS'
ob_camera.color = (0.0, 0.0, 0.0, 0.0)
ob_camera.display_type = 'WIRE'
ob_camera.lineart.crease_threshold = 0.0
ob_textured_board.location = (0.0, 0.0, 0.735)
ob_textured_board.scale = (1.37, 0.7625, 0.025)
ob_leg_004.location = (-0.1997, -0.7, 0.37)
ob_leg_004.scale = (0.02, 0.02, 0.37)
ob_leg_003.location = (-0.1997, 0.6998, 0.37)
ob_leg_003.scale = (0.02, 0.02, 0.37)
ob_leg_001.location = (-1.3, -0.7, 0.37)
ob_leg_001.scale = (0.02, 0.02, 0.37)
ob_leg_002.location = (-1.3, 0.6998, 0.37)
ob_leg_002.scale = (0.02, 0.02, 0.37)
ob_leg_008.location = (0.1999, -0.7, 0.37)
ob_leg_008.scale = (0.02, 0.02, 0.37)
ob_leg_007.location = (0.2, 0.6998, 0.37)
ob_leg_007.scale = (0.02, 0.02, 0.37)
ob_leg_006.location = (1.3, 0.6998, 0.37)
ob_leg_006.scale = (0.02, 0.02, 0.37)
ob_leg_005.location = (1.3, -0.7, 0.37)
ob_leg_005.scale = (0.02, 0.02, 0.37)
ob_holder_001.location = (-0.0001229, -0.7627, 0.735)
ob_holder_001.scale = (0.015, 0.16, 0.0048)
ob_holder_002.location = (-0.0001229, 0.7628, 0.735)
ob_holder_002.rotation_euler = (0.0, -0.0, 3.143)
ob_holder_002.scale = (0.015, 0.16, 0.0048)
ob_net.location = (0.0, -0.8905, 0.836)
ob_net.rotation_euler = (0.0, 1.571, 0.0)
ob_net.scale = (0.07625, 0.05, 1.0)
_m = ob_net.modifiers.new('Array', 'ARRAY')
_m.count = 24
_m.relative_offset_displace = (0.0, 0.94, 0.0)
ob_net_back.location = (0.0, 0.8914, 0.836)
ob_net_back.rotation_euler = (3.142, 1.571, 0.0)
ob_net_back.scale = (0.07625, 0.05, 1.0)
_m = ob_net_back.modifiers.new('Array', 'ARRAY')
_m.count = 24
_m.relative_offset_displace = (0.0, 0.94, 0.0)

# ---- collection membership
col_collection.objects.link(ob_light)
col_collection.objects.link(ob_camera)
col_tt.objects.link(ob_textured_board)
col_legs.objects.link(ob_leg_004)
col_legs.objects.link(ob_leg_003)
col_legs.objects.link(ob_leg_001)
col_legs.objects.link(ob_leg_002)
col_legs.objects.link(ob_leg_008)
col_legs.objects.link(ob_leg_007)
col_legs.objects.link(ob_leg_006)
col_legs.objects.link(ob_leg_005)
col_net.objects.link(ob_holder_001)
col_net.objects.link(ob_holder_002)
col_net.objects.link(ob_net)
col_net.objects.link(ob_net_back)

# ---- scene / render settings (as saved in the file)
scene.camera = ob_camera
scene.frame_start = 1; scene.frame_end = 250; scene.frame_set(2)
scene.render.engine = 'BLENDER_EEVEE_NEXT'
scene.cycles.use_denoising = False
scene.cycles.samples = 128
scene.cycles.sampling_pattern = 'TABULATED_SOBOL'
scene.cycles.use_adaptive_sampling = False
scene.cycles.use_light_tree = False
scene.view_settings.view_transform = 'Filmic'
bpy.context.view_layer.update()
